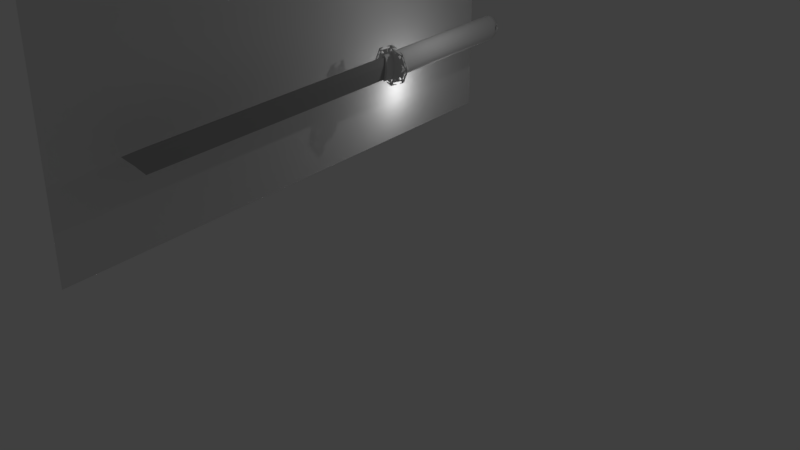 # Source: ninjato.blend  (saved by Blender 2.77.0; exported with 4.5.12 LTS)
import bpy
from mathutils import Matrix  # noqa: F401  (used for matrix-valued properties, if any)

bpy.ops.wm.read_factory_settings(use_empty=True)
scene = bpy.context.scene
scene.name = 'Scene'

# ---- collections
col_collection_1 = bpy.data.collections.new('Collection 1'); scene.collection.children.link(col_collection_1)

# ---- materials (node trees are filled in below, after node groups)
mat_material_001 = bpy.data.materials.new('Material.001')
mat_material_001.alpha_threshold = 0.0
mat_material_001.use_transparent_shadow = False
mat_material_001.roughness = 0.5
mat_material = bpy.data.materials.new('Material')
mat_material.alpha_threshold = 0.0
mat_material.use_transparent_shadow = False
mat_material.roughness = 0.5
mat_blade = bpy.data.materials.new('Blade')
mat_blade.alpha_threshold = 0.0
mat_blade.use_transparent_shadow = False
mat_blade.preview_render_type = 'SHADERBALL'
mat_blade.diffuse_color = (0.4109, 0.4109, 0.4109, 1.0)
mat_blade.specular_color = (0.2957, 0.2957, 0.2957)
mat_blade.roughness = 0.5
mat_blade.specular_intensity = 0.8099
mat_fastening = bpy.data.materials.new('Fastening')
mat_fastening.alpha_threshold = 0.0
mat_fastening.use_transparent_shadow = False
mat_fastening.roughness = 0.5
mat_plate_blade = bpy.data.materials.new('Plate_blade')
mat_plate_blade.alpha_threshold = 0.0
mat_plate_blade.use_transparent_shadow = False
mat_plate_blade.roughness = 0.5
mat_plate_handle = bpy.data.materials.new('Plate_handle')
mat_plate_handle.alpha_threshold = 0.0
mat_plate_handle.use_transparent_shadow = False
mat_plate_handle.roughness = 0.5
mat_plate_loop_handle = bpy.data.materials.new('Plate_loop_handle')
mat_plate_loop_handle.alpha_threshold = 0.0
mat_plate_loop_handle.use_transparent_shadow = False
mat_plate_loop_handle.roughness = 0.5
mat_plate_loop_blade = bpy.data.materials.new('Plate_loop_blade')
mat_plate_loop_blade.alpha_threshold = 0.0
mat_plate_loop_blade.use_transparent_shadow = False
mat_plate_loop_blade.roughness = 0.5
mat_handle = bpy.data.materials.new('Handle')
mat_handle.alpha_threshold = 0.0
mat_handle.use_transparent_shadow = False
mat_handle.roughness = 0.5
mat_end_hole_blade = bpy.data.materials.new('End_hole_blade')
mat_end_hole_blade.alpha_threshold = 0.0
mat_end_hole_blade.use_transparent_shadow = False
mat_end_hole_blade.roughness = 0.5
mat_end_hole_end = bpy.data.materials.new('End_hole_end')
mat_end_hole_end.alpha_threshold = 0.0
mat_end_hole_end.use_transparent_shadow = False
mat_end_hole_end.roughness = 0.5
mat_end_001 = bpy.data.materials.new('End.001')
mat_end_001.alpha_threshold = 0.0
mat_end_001.use_transparent_shadow = False
mat_end_001.roughness = 0.5
mat_plate_001 = bpy.data.materials.new('Plate.001')
mat_plate_001.alpha_threshold = 0.0
mat_plate_001.use_transparent_shadow = False
mat_plate_001.roughness = 0.5

# ---- material node trees

# ---- world
world_world = bpy.data.worlds.new('World'); scene.world = world_world
world_world.color = (0.05088, 0.05088, 0.05088)
world_world.use_sun_shadow = False
world_world.sun_shadow_jitter_overblur = 0.0
world_world.cycles.sampling_method = 'MANUAL'

# ---- lights
light_point_001 = bpy.data.lights.new('Point.001', 'POINT')
light_point_001.transmission_factor = 0.0
light_point_001.energy = 189.0
light_point_001.shadow_buffer_clip_start = 0.5
light_point_001.shadow_soft_size = 0.1
light_point_001.shadow_maximum_resolution = 0.006
light_point_001.use_absolute_resolution = True

# ---- meshes
me_plane = bpy.data.meshes.new('Plane')
me_plane.from_pydata([(0.965, 0.4628, -3.108e-06), (-0.9694, 0.4628, 2.718e-06), (0.965, -0.4739, -3.108e-06), (-0.9694, -0.4739, 2.718e-06)], [], [(0, 1, 3, 2)])
me_plane.materials.append(mat_material_001)
me_plane.use_remesh_preserve_volume = False
me_plane.use_remesh_preserve_attributes = False
me_plane.use_mirror_vertex_groups = False
me_plane.update()
me_cube_002 = bpy.data.meshes.new('Cube.002')
me_cube_002.from_pydata([(0.06287, 1.385, -15.95), (-7.975e-08, -1.438, -15.95), (-0.06287, 1.385, -15.95), (0.06024, 1.385, 16.03), (0.09332, 0.364, -15.95), (-0.09332, 0.364, -15.95), (-7.636e-08, -1.438, 16.03), (-0.06024, 1.385, 16.03), (0.08941, 0.364, 16.03), (-0.08941, 0.364, 16.03), (5.215e-08, 1.385, 18.41), (-7.451e-09, -0.0268, 17.15), (5.964e-08, 1.627, -17.09), (5.964e-08, 1.627, -15.95), (0.05346, 1.595, -17.09), (0.05346, 1.595, -15.95), (0.1049, 1.502, -17.09), (0.1049, 1.502, -15.95), (0.1522, 1.35, -17.09), (0.1522, 1.35, -15.95), (0.1938, 1.145, -17.09), (0.1938, 1.145, -15.95), (0.2279, 0.8961, -17.09), (0.2279, 0.8961, -15.95), (0.2532, 0.612, -17.09), (0.2532, 0.612, -15.95), (0.2688, 0.3036, -17.09), (0.2688, 0.3036, -15.95), (0.274, -0.01707, -17.09), (0.274, -0.01707, -15.95), (0.2688, -0.3377, -17.09), (0.2688, -0.3377, -15.95), (0.2532, -0.6461, -17.09), (0.2532, -0.6461, -15.95), (0.2279, -0.9303, -17.09), (0.2279, -0.9303, -15.95), (0.1938, -1.179, -17.09), (0.1938, -1.179, -15.95), (0.1522, -1.384, -17.09), (0.1522, -1.384, -15.95), (0.1049, -1.536, -17.09), (0.1049, -1.536, -15.95), (0.05346, -1.629, -17.09), (0.05346, -1.629, -15.95), (-2.966e-08, -1.661, -17.09), (-2.966e-08, -1.661, -15.95), (-0.05346, -1.629, -17.09), (-0.05346, -1.629, -15.95), (-0.1049, -1.536, -17.09), (-0.1049, -1.536, -15.95), (-0.1522, -1.384, -17.09), (-0.1522, -1.384, -15.95), (-0.1938, -1.179, -17.09), (-0.1938, -1.179, -15.95), (-0.2279, -0.9303, -17.09), (-0.2279, -0.9303, -15.95), (-0.2532, -0.6461, -17.09), (-0.2532, -0.6461, -15.95), (-0.2688, -0.3377, -17.09), (-0.2688, -0.3377, -15.95), (-0.274, -0.01707, -17.09), (-0.274, -0.01707, -15.95), (-0.2688, 0.3036, -17.09), (-0.2688, 0.3036, -15.95), (-0.2532, 0.612, -17.09), (-0.2532, 0.612, -15.95), (-0.2279, 0.8961, -17.09), (-0.2279, 0.8961, -15.95), (-0.1938, 1.145, -17.09), (-0.1938, 1.145, -15.95), (-0.1522, 1.35, -17.09), (-0.1522, 1.35, -15.95), (-0.1049, 1.502, -17.09), (-0.1049, 1.502, -15.95), (-0.05346, 1.595, -17.09), (-0.05346, 1.595, -15.95), (1.907e-06, 2.228, -17.09), (-0.874, 1.57, -17.09), (-1.236, -0.01706, -17.09), (-0.874, -1.604, -17.09), (2.623e-06, -2.262, -17.09), (0.874, -1.604, -17.09), (1.236, -0.01705, -17.09), (0.874, 1.57, -17.09), (7.153e-07, 2.15, -17.09), (-0.8437, 1.515, -17.09), (-1.193, -0.01706, -17.09), (-0.8437, -1.549, -17.09), (1.073e-06, -2.184, -17.09), (0.8437, -1.549, -17.09), (1.193, -0.01705, -17.09), (0.8437, 1.515, -17.09), (3.576e-07, 1.785, -17.09), (-0.7017, 1.257, -17.09), (-0.9924, -0.01706, -17.09), (-0.7017, -1.291, -17.09), (1.073e-06, -1.819, -17.09), (0.7017, -1.291, -17.09), (0.9924, -0.01705, -17.09), (0.7017, 1.257, -17.09), (3.576e-07, 1.71, -17.09), (-0.6725, 1.204, -17.09), (-0.9511, -0.01706, -17.09), (-0.6725, -1.238, -17.09), (1.073e-06, -1.744, -17.09), (0.6725, -1.238, -17.09), (0.9511, -0.01705, -17.09), (0.6725, 1.204, -17.09), (-0.3691, -1.906, -17.09), (-0.3691, 1.872, -17.09), (0.3691, 1.872, -17.09), (0.3691, -1.906, -17.09), (1.907e-06, 2.228, -17.32), (-0.874, 1.57, -17.32), (-1.236, -0.01706, -17.32), (-0.874, -1.604, -17.32), (2.623e-06, -2.262, -17.32), (0.874, -1.604, -17.32), (1.236, -0.01705, -17.32), (0.874, 1.57, -17.32), (7.153e-07, 2.15, -17.32), (-0.8437, 1.515, -17.32), (-1.193, -0.01706, -17.32), (-0.8437, -1.549, -17.32), (1.073e-06, -2.184, -17.32), (0.8437, -1.549, -17.32), (1.193, -0.01705, -17.32), (0.8437, 1.515, -17.32), (3.576e-07, 1.785, -17.32), (-0.7017, 1.257, -17.32), (-0.9924, -0.01706, -17.32), (-0.7017, -1.291, -17.32), (1.073e-06, -1.819, -17.32), (0.7017, -1.291, -17.32), (0.9924, -0.01705, -17.32), (0.7017, 1.257, -17.32), (3.576e-07, 1.71, -17.32), (-0.6725, 1.204, -17.32), (-0.9511, -0.01706, -17.32), (-0.6725, -1.238, -17.32), (1.073e-06, -1.744, -17.32), (0.6725, -1.238, -17.32), (0.9511, -0.01705, -17.32), (0.6725, 1.204, -17.32), (-0.3691, -1.906, -17.32), (-0.3691, 1.872, -17.32), (0.3691, 1.872, -17.32), (0.3691, -1.906, -17.32), (5.215e-08, 1.385, -15.95), (4.843e-08, 1.385, 16.03), (1.881e-06, 2.556, -17.09), (1.002, 1.802, -17.09), (1.417, -0.01705, -17.09), (1.002, -1.836, -17.09), (2.701e-06, -2.59, -17.09), (-1.002, -1.836, -17.09), (-1.417, -0.01706, -17.09), (-1.002, 1.802, -17.09), (1.881e-06, 2.556, -17.32), (1.002, 1.802, -17.32), (1.417, -0.01705, -17.32), (1.002, -1.836, -17.32), (2.701e-06, -2.59, -17.32), (-1.002, -1.836, -17.32), (-1.417, -0.01706, -17.32), (-1.002, 1.802, -17.32), (-0.9379, -1.72, -17.32), (0.9379, -1.72, -17.32), (-0.9379, 1.686, -17.32), (0.9379, 1.686, -17.32), (0.9379, 1.686, -17.09), (-0.9379, 1.686, -17.09), (0.9379, -1.72, -17.09), (-0.9379, -1.72, -17.09), (0.4293, 2.233, -17.09), (0.7155, 2.017, -17.09), (0.4293, -2.267, -17.09), (0.7155, -2.052, -17.09), (-0.7155, -2.052, -17.09), (-0.4293, -2.267, -17.09), (-0.4293, 2.233, -17.09), (-0.7155, 2.017, -17.09), (0.4293, 2.233, -17.32), (0.7155, 2.017, -17.32), (0.4293, -2.267, -17.32), (0.7155, -2.052, -17.32), (-0.7155, -2.052, -17.32), (-0.4293, -2.267, -17.32), (-0.4293, 2.233, -17.32), (-0.7155, 2.017, -17.32), (0.1093, 2.146, -17.09), (1.191, 0.1814, -17.09), (0.9193, 1.372, -17.09), (0.9193, -1.406, -17.09), (1.191, -0.2155, -17.09), (0.1093, -2.18, -17.09), (-0.1093, -2.18, -17.09), (-1.191, -0.2155, -17.09), (-0.9193, -1.406, -17.09), (-0.9193, 1.372, -17.09), (-1.191, 0.1814, -17.09), (-0.1093, 2.146, -17.09), (0.1093, 2.146, -17.32), (1.191, 0.1814, -17.32), (0.9193, 1.372, -17.32), (0.9193, -1.406, -17.32), (1.191, -0.2155, -17.32), (0.1093, -2.18, -17.32), (-0.1093, -2.18, -17.32), (-1.191, -0.2155, -17.32), (-0.9193, -1.406, -17.32), (-0.9193, 1.372, -17.32), (-1.191, 0.1814, -17.32), (-0.1093, 2.146, -17.32), (0.08586, 2.36, -17.32), (0.08586, 2.36, -17.09), (-0.08586, 2.36, -17.32), (-0.08586, 2.36, -17.09), (0.08586, -2.394, -17.09), (0.08586, -2.394, -17.32), (-0.08586, -2.394, -17.09), (-0.08586, -2.394, -17.32), (1.132, -0.8687, -17.32), (1.132, 0.8346, -17.32), (-1.132, -0.8687, -17.32), (-1.132, 0.8346, -17.32), (-1.132, 0.8346, -17.09), (-1.132, -0.8687, -17.09), (1.132, 0.8346, -17.09), (1.132, -0.8687, -17.09), (1.371, -0.01705, -17.32), (1.371, -0.01705, -17.09), (-1.371, -0.01706, -17.09), (-1.371, -0.01706, -17.32), (1.305, -0.3106, -17.32), (1.238, -0.6041, -17.32), (1.104, -1.191, -17.32), (1.037, -1.485, -17.32), (1.305, 0.2765, -17.32), (1.238, 0.57, -17.32), (1.104, 1.157, -17.32), (1.037, 1.451, -17.32), (1.037, -1.485, -17.09), (1.104, -1.191, -17.09), (1.238, -0.6041, -17.09), (1.305, -0.3106, -17.09), (1.037, 1.451, -17.09), (1.104, 1.157, -17.09), (1.238, 0.57, -17.09), (1.305, 0.2765, -17.09), (-1.305, 0.2765, -17.32), (-1.238, 0.57, -17.32), (-1.104, 1.157, -17.32), (-1.037, 1.451, -17.32), (-1.305, 0.2765, -17.09), (-1.238, 0.57, -17.09), (-1.104, 1.157, -17.09), (-1.037, 1.451, -17.09), (-1.305, -0.3106, -17.32), (-1.238, -0.6041, -17.32), (-1.104, -1.191, -17.32), (-1.037, -1.485, -17.32), (-1.305, -0.3106, -17.09), (-1.238, -0.6041, -17.09), (-1.104, -1.191, -17.09), (-1.037, -1.485, -17.09), (0.7206, 1.608, -17.32), (0.7206, -1.642, -17.32), (-0.06152, -2.138, -17.32), (-0.2461, -1.999, -17.32), (-0.8946, -1.326, -17.32), (-0.8946, 1.292, -17.32), (-0.06152, 2.104, -17.32), (-0.2461, 1.965, -17.32), (1.142, -0.2405, -17.32), (0.8946, -1.326, -17.32), (1.142, 0.2064, -17.32), (0.8946, 1.292, -17.32), (0.06152, 2.104, -17.32), (0.2461, 1.965, -17.32), (-0.7206, 1.608, -17.32), (-1.142, 0.2064, -17.32), (-1.142, -0.2405, -17.32), (-0.7206, -1.642, -17.32), (0.06152, -2.138, -17.32), (0.2461, -1.999, -17.32), (0.7206, 1.608, -17.09), (0.7206, -1.642, -17.09), (-0.06152, -2.138, -17.09), (-0.2461, -1.999, -17.09), (-0.8946, -1.326, -17.09), (-0.8946, 1.292, -17.09), (-0.06152, 2.104, -17.09), (-0.2461, 1.965, -17.09), (1.142, -0.2405, -17.09), (0.8946, -1.326, -17.09), (1.142, 0.2064, -17.09), (0.8946, 1.292, -17.09), (0.06152, 2.104, -17.09), (0.2461, 1.965, -17.09), (-0.7206, 1.608, -17.09), (-1.142, 0.2064, -17.09), (-1.142, -0.2405, -17.09), (-0.7206, -1.642, -17.09), (0.06152, -2.138, -17.09), (0.2461, -1.999, -17.09), (0.6015, 1.333, -17.32), (0.401, 1.484, -17.32), (0.3007, 1.559, -17.32), (0.1002, 1.71, -17.32), (0.6015, -1.367, -17.32), (0.401, -1.518, -17.32), (0.3007, -1.593, -17.32), (0.1002, -1.744, -17.32), (-0.1002, -1.744, -17.32), (-0.3007, -1.593, -17.32), (-0.401, -1.518, -17.32), (-0.6015, -1.367, -17.32), (-0.7433, -1.109, -17.32), (-0.8678, -0.5632, -17.32), (-0.7433, 1.075, -17.32), (-0.8678, 0.5291, -17.32), (-0.1002, 1.71, -17.32), (-0.3007, 1.559, -17.32), (-0.401, 1.484, -17.32), (-0.6015, 1.333, -17.32), (0.8678, -0.5632, -17.32), (0.7433, -1.109, -17.32), (0.8678, 0.5291, -17.32), (0.7433, 1.075, -17.32), (-0.8678, -0.5632, -17.09), (-0.7433, -1.109, -17.09), (0.8678, -0.5632, -17.09), (0.7433, -1.109, -17.09), (0.8678, 0.5291, -17.09), (0.7433, 1.075, -17.09), (0.6015, 1.333, -17.09), (0.401, 1.484, -17.09), (0.3007, 1.559, -17.09), (0.1002, 1.71, -17.09), (-0.1002, 1.71, -17.09), (-0.3007, 1.559, -17.09), (-0.401, 1.484, -17.09), (-0.6015, 1.333, -17.09), (-0.7433, 1.075, -17.09), (-0.8678, 0.5291, -17.09), (0.1002, -1.744, -17.09), (0.3007, -1.593, -17.09), (0.401, -1.518, -17.09), (0.6015, -1.367, -17.09), (-0.6015, -1.367, -17.09), (-0.401, -1.518, -17.09), (-0.3007, -1.593, -17.09), (-0.1002, -1.744, -17.09), (9.557e-07, 1.636, -34.66), (9.557e-07, 1.636, -17.32), (0.1189, 1.604, -34.66), (0.1189, 1.604, -17.32), (0.2332, 1.51, -34.66), (0.2332, 1.51, -17.32), (0.3385, 1.357, -34.66), (0.3385, 1.357, -17.32), (0.4309, 1.152, -34.66), (0.4309, 1.152, -17.32), (0.5066, 0.9011, -34.66), (0.5066, 0.9011, -17.32), (0.5629, 0.6154, -34.66), (0.5629, 0.6154, -17.32), (0.5976, 0.3054, -34.66), (0.5976, 0.3054, -17.32), (0.6093, -0.01706, -34.66), (0.6093, -0.01706, -17.32), (0.5976, -0.3395, -34.66), (0.5976, -0.3395, -17.32), (0.5629, -0.6495, -34.66), (0.5629, -0.6495, -17.32), (0.5066, -0.9352, -34.66), (0.5066, -0.9352, -17.32), (0.4309, -1.186, -34.66), (0.4309, -1.186, -17.32), (0.3385, -1.391, -34.66), (0.3385, -1.391, -17.32), (0.2332, -1.544, -34.66), (0.2332, -1.544, -17.32), (0.1189, -1.638, -34.66), (0.1189, -1.638, -17.32), (7.571e-07, -1.67, -34.66), (7.571e-07, -1.67, -17.32), (-0.1189, -1.638, -34.66), (-0.1189, -1.638, -17.32), (-0.2332, -1.544, -34.66), (-0.2332, -1.544, -17.32), (-0.3385, -1.391, -34.66), (-0.3385, -1.391, -17.32), (-0.4309, -1.186, -34.66), (-0.4309, -1.186, -17.32), (-0.5066, -0.9352, -34.66), (-0.5066, -0.9352, -17.32), (-0.5629, -0.6495, -34.66), (-0.5629, -0.6495, -17.32), (-0.5976, -0.3395, -34.66), (-0.5976, -0.3395, -17.32), (-0.6093, -0.01706, -34.66), (-0.6093, -0.01706, -17.32), (-0.5976, 0.3054, -34.66), (-0.5976, 0.3054, -17.32), (-0.5629, 0.6154, -34.66), (-0.5629, 0.6154, -17.32), (-0.5066, 0.9011, -34.66), (-0.5066, 0.9011, -17.32), (-0.4309, 1.152, -34.66), (-0.4309, 1.152, -17.32), (-0.3385, 1.357, -34.66), (-0.3385, 1.357, -17.32), (-0.2332, 1.51, -34.66), (-0.2332, 1.51, -17.32), (-0.1189, 1.604, -34.66), (-0.1189, 1.604, -17.32), (-0.1168, 1.606, -34.74), (-0.2291, 1.511, -34.79), (-0.3326, 1.359, -34.84), (-0.4233, 1.153, -34.88), (-0.4978, 0.9021, -34.92), (-0.5531, 0.6161, -34.95), (-0.5871, 0.3057, -34.96), (-0.5986, -0.01706, -34.97), (-0.5871, -0.3398, -34.96), (-0.5531, -0.6502, -34.95), (-0.4978, -0.9362, -34.92), (-0.4233, -1.187, -34.88), (-0.3326, -1.393, -34.84), (-0.2291, -1.546, -34.79), (-0.1168, -1.64, -34.74), (-0.11, 1.606, -34.79), (-0.2158, 1.511, -34.9), (-0.3133, 1.359, -34.99), (-0.3987, 1.153, -35.08), (-0.4689, 0.9021, -35.15), (-0.521, 0.6161, -35.2), (-0.493, 0.257, -35.27), (-0.493, -0.01706, -35.17), (-0.493, -0.2911, -35.27), (-0.521, -0.6502, -35.2), (-0.4689, -0.9362, -35.15), (-0.3987, -1.187, -35.08), (-0.3133, -1.393, -34.99), (-0.2158, -1.546, -34.9), (-0.11, -1.64, -34.79), (-0.09901, 1.606, -34.84), (-0.1942, 1.511, -34.99), (-0.282, 1.359, -35.13), (-0.3589, 1.153, -35.26), (-0.422, 0.9021, -35.36), (-0.4689, 0.6161, -35.44), (-0.493, 0.3095, -35.48), (-0.493, -0.1969, -35.21), (-0.493, -0.3436, -35.48), (-0.4689, -0.6502, -35.44), (-0.422, -0.9362, -35.36), (-0.3589, -1.187, -35.26), (-0.282, -1.393, -35.13), (-0.1942, -1.546, -34.99), (-0.09901, -1.64, -34.84), (-0.0842, 1.606, -34.88), (-0.1652, 1.511, -35.08), (-0.2398, 1.359, -35.26), (-0.3052, 1.153, -35.42), (-0.3589, 0.9021, -35.55), (-0.3987, 0.6161, -35.64), (-0.493, 0.2618, -35.67), (-0.493, -0.01706, -35.79), (-0.493, -0.2959, -35.67), (-0.3987, -0.6502, -35.64), (-0.3589, -0.9362, -35.55), (-0.3052, -1.187, -35.42), (-0.2398, -1.393, -35.26), (-0.1652, -1.546, -35.08), (-0.0842, -1.64, -34.88), (-0.06616, 1.606, -34.92), (-0.1298, 1.511, -35.15), (-0.1884, 1.359, -35.36), (-0.2398, 1.153, -35.55), (-0.282, 0.9021, -35.7), (-0.3133, 0.6161, -35.81), (-0.3326, 0.3057, -35.88), (-0.3391, -0.01706, -35.91), (-0.3326, -0.3398, -35.88), (-0.3133, -0.6502, -35.81), (-0.282, -0.9362, -35.7), (-0.2398, -1.187, -35.55), (-0.1884, -1.393, -35.36), (-0.1298, -1.546, -35.15), (-0.06616, -1.64, -34.92), (-0.04557, 1.606, -34.95), (-0.08939, 1.511, -35.2), (-0.1298, 1.359, -35.44), (-0.1652, 1.153, -35.64), (-0.1942, 0.9021, -35.81), (-0.2158, 0.6161, -35.94), (-0.2291, 0.3057, -36.02), (-0.2336, -0.01706, -36.04), (-0.2291, -0.3398, -36.02), (-0.2158, -0.6502, -35.94), (-0.1942, -0.9362, -35.81), (-0.1652, -1.187, -35.64), (-0.1298, -1.393, -35.44), (-0.08939, -1.546, -35.2), (-0.04557, -1.64, -34.95), (-0.02323, 1.606, -34.96), (-0.04557, 1.511, -35.23), (-0.06616, 1.359, -35.48), (-0.0842, 1.153, -35.7), (-0.09901, 0.9021, -35.88), (-0.11, 0.6161, -36.02), (-0.1168, 0.3057, -36.1), (-0.1191, -0.01706, -36.13), (-0.1168, -0.3398, -36.1), (-0.11, -0.6502, -36.02), (-0.09901, -0.9362, -35.88), (-0.0842, -1.187, -35.7), (-0.06616, -1.393, -35.48), (-0.04557, -1.546, -35.23), (-0.02323, -1.64, -34.96), (2.728e-07, 1.606, -34.97), (2.629e-07, 1.511, -35.24), (2.828e-07, 1.359, -35.5), (2.878e-07, 1.153, -35.72), (2.728e-07, 0.9021, -35.91), (3.128e-07, 0.6161, -36.04), (2.629e-07, 0.3057, -36.13), (2.529e-07, -0.01706, -36.15), (3.228e-07, -0.3398, -36.13), (3.028e-07, -0.6502, -36.04), (2.728e-07, -0.9362, -35.91), (2.878e-07, -1.187, -35.72), (2.828e-07, -1.393, -35.5), (2.778e-07, -1.546, -35.24), (2.753e-07, -1.64, -34.97), (0.02323, 1.606, -34.96), (0.04557, 1.511, -35.23), (0.06616, 1.359, -35.48), (0.0842, 1.153, -35.7), (0.09901, 0.9021, -35.88), (0.11, 0.6161, -36.02), (0.1168, 0.3057, -36.1), (0.1191, -0.01706, -36.13), (0.1168, -0.3398, -36.1), (0.11, -0.6502, -36.02), (0.09901, -0.9362, -35.88), (0.0842, -1.187, -35.7), (0.06616, -1.393, -35.48), (0.04557, -1.546, -35.23), (0.02323, -1.64, -34.96), (0.04557, 1.606, -34.95), (0.08939, 1.511, -35.2), (0.1298, 1.359, -35.44), (0.1652, 1.153, -35.64), (0.1942, 0.9021, -35.81), (0.2158, 0.6161, -35.94), (0.2291, 0.3057, -36.02), (0.2336, -0.01706, -36.04), (0.2291, -0.3398, -36.02), (0.2158, -0.6502, -35.94), (0.1942, -0.9362, -35.81), (0.1652, -1.187, -35.64), (0.1298, -1.393, -35.44), (0.08939, -1.546, -35.2), (0.04557, -1.64, -34.95), (0.06616, 1.606, -34.92), (0.1298, 1.511, -35.15), (0.1884, 1.359, -35.36), (0.2398, 1.153, -35.55), (0.282, 0.9021, -35.7), (0.3133, 0.6161, -35.81), (0.3326, 0.3057, -35.88), (0.3391, -0.01706, -35.91), (0.3326, -0.3398, -35.88), (0.3133, -0.6502, -35.81), (0.282, -0.9362, -35.7), (0.2398, -1.187, -35.55), (0.1884, -1.393, -35.36), (0.1298, -1.546, -35.15), (0.06616, -1.64, -34.92), (0.0842, 1.606, -34.88), (0.1652, 1.511, -35.08), (0.2398, 1.359, -35.26), (0.3052, 1.153, -35.42), (0.3589, 0.9021, -35.55), (0.3987, 0.6161, -35.64), (0.493, 0.2618, -35.67), (0.493, -0.01706, -35.79), (0.493, -0.2959, -35.67), (0.3987, -0.6502, -35.64), (0.3589, -0.9362, -35.55), (0.3052, -1.187, -35.42), (0.2398, -1.393, -35.26), (0.1652, -1.546, -35.08), (0.0842, -1.64, -34.88), (0.09901, 1.606, -34.84), (0.1942, 1.511, -34.99), (0.282, 1.359, -35.13), (0.3589, 1.153, -35.26), (0.422, 0.9021, -35.36), (0.4689, 0.6161, -35.44), (0.493, 0.3095, -35.48), (-0.493, 0.1627, -35.21), (0.493, -0.3436, -35.48), (0.4689, -0.6502, -35.44), (0.422, -0.9362, -35.36), (0.3589, -1.187, -35.26), (0.282, -1.393, -35.13), (0.1942, -1.546, -34.99), (0.09901, -1.64, -34.84), (0.11, 1.606, -34.79), (0.2158, 1.511, -34.9), (0.3133, 1.359, -34.99), (0.3987, 1.153, -35.08), (0.4689, 0.9021, -35.15), (0.521, 0.6161, -35.2), (0.493, 0.257, -35.27), (0.493, -0.01706, -35.17), (0.493, -0.2911, -35.27), (0.521, -0.6502, -35.2), (0.4689, -0.9362, -35.15), (0.3987, -1.187, -35.08), (0.3133, -1.393, -34.99), (0.2158, -1.546, -34.9), (0.11, -1.64, -34.79), (0.1168, 1.606, -34.74), (0.2291, 1.511, -34.79), (0.3326, 1.359, -34.84), (0.4233, 1.153, -34.88), (0.4978, 0.9021, -34.92), (0.5531, 0.6161, -34.95), (0.5871, 0.3057, -34.96), (0.5986, -0.01706, -34.97), (0.5871, -0.3398, -34.96), (0.5531, -0.6502, -34.95), (0.4978, -0.9362, -34.92), (0.4233, -1.187, -34.88), (0.3326, -1.393, -34.84), (0.2291, -1.546, -34.79), (0.1168, -1.64, -34.74), (-0.493, -0.3279, -35.36), (-0.493, 0.2938, -35.36), (-0.493, 0.1627, -35.74), (-0.493, -0.1969, -35.74), (-0.493, 0.2938, -35.59), (-0.493, -0.3279, -35.59), (0.493, 0.1628, -35.74), (0.493, -0.1969, -35.74), (0.493, 0.2938, -35.59), (0.493, -0.3279, -35.59), (0.493, 0.1628, -35.21), (0.493, -0.1969, -35.21), (0.493, -0.3279, -35.36), (0.493, 0.2938, -35.36), (0.7422, -0.9331, -17.09), (0.8118, -0.6278, -17.09), (0.8815, -0.3224, -17.09), (0.7422, 0.899, -17.09), (0.8118, 0.5936, -17.09), (0.8815, 0.2883, -17.09), (0.1681, 1.584, -17.09), (0.3363, 1.457, -17.09), (0.5044, 1.331, -17.09), (-0.5044, 1.331, -17.09), (-0.3363, 1.457, -17.09), (-0.1681, 1.584, -17.09), (-0.8815, 0.2883, -17.09), (-0.8118, 0.5936, -17.09), (-0.7422, 0.899, -17.09), (-0.8815, -0.3224, -17.09), (-0.8118, -0.6278, -17.09), (-0.7422, -0.9331, -17.09), (-0.5044, -1.365, -17.09), (-0.3363, -1.491, -17.09), (-0.1681, -1.618, -17.09), (0.1681, -1.618, -17.09), (0.3363, -1.491, -17.09), (0.5044, -1.365, -17.09), (0.7422, -0.9331, -17.32), (0.8118, -0.6278, -17.32), (0.8815, -0.3224, -17.32), (0.7422, 0.899, -17.32), (0.8118, 0.5936, -17.32), (0.8815, 0.2883, -17.32), (0.1681, 1.584, -17.32), (0.3363, 1.457, -17.32), (0.5044, 1.331, -17.32), (-0.5044, 1.331, -17.32), (-0.3363, 1.457, -17.32), (-0.1681, 1.584, -17.32), (-0.8815, 0.2883, -17.32), (-0.8118, 0.5936, -17.32), (-0.7422, 0.899, -17.32), (-0.8815, -0.3224, -17.32), (-0.8118, -0.6278, -17.32), (-0.7422, -0.9331, -17.32), (-0.5044, -1.365, -17.32), (-0.3363, -1.491, -17.32), (-0.1681, -1.618, -17.32), (0.1681, -1.618, -17.32), (0.3363, -1.491, -17.32), (0.5044, -1.365, -17.32)], [(9, 8), (143, 107), (105, 141), (104, 140), (103, 139), (137, 101), (136, 100), (106, 142), (102, 138)], [(8, 11, 6), (9, 11, 10, 7), (5, 1, 6, 9), (148, 2, 7, 149), (4, 0, 3, 8), (2, 5, 9, 7), (1, 4, 8, 6), (8, 3, 10, 11), (3, 149, 7, 10), (9, 6, 11), (12, 13, 15, 14), (14, 15, 17, 16), (16, 17, 19, 18), (18, 19, 21, 20), (20, 21, 23, 22), (22, 23, 25, 24), (24, 25, 27, 26), (26, 27, 29, 28), (28, 29, 31, 30), (30, 31, 33, 32), (32, 33, 35, 34), (34, 35, 37, 36), (36, 37, 39, 38), (38, 39, 41, 40), (40, 41, 43, 42), (42, 43, 45, 44), (44, 45, 47, 46), (46, 47, 49, 48), (48, 49, 51, 50), (50, 51, 53, 52), (52, 53, 55, 54), (54, 55, 57, 56), (56, 57, 59, 58), (58, 59, 61, 60), (60, 61, 63, 62), (62, 63, 65, 64), (64, 65, 67, 66), (66, 67, 69, 68), (68, 69, 71, 70), (70, 71, 73, 72), (72, 73, 75, 74), (74, 75, 13, 12), (5, 2, 148, 13, 75, 73, 71, 69, 67, 65, 63, 61, 59, 57, 55, 53, 51, 49, 47, 45, 1), (118, 206, 205, 117, 125, 275, 274, 126), (119, 204, 203, 118, 126, 276, 277, 127), (119, 127, 266, 146, 279, 278, 120, 112, 202), (113, 213, 112, 120, 272, 273, 145, 280, 121), (114, 212, 211, 113, 121, 271, 281, 122), (115, 210, 209, 114, 122, 282, 270, 123), (116, 208, 115, 123, 283, 144, 269, 268, 124), (117, 207, 116, 124, 284, 285, 147, 267, 125), (142, 134, 326, 327, 133, 141, 681, 682, 683), (141, 133, 310, 311, 312, 313, 132, 140, 702, 703, 704), (140, 132, 314, 315, 316, 317, 131, 139, 699, 700, 701), (282, 319, 318, 270), (130, 321, 320, 129, 137, 695, 694, 693, 138), (129, 325, 324, 323, 322, 128, 136, 692, 691, 690, 137), (322, 272, 292, 340), (300, 343, 342, 109), (80, 88, 288, 289, 108, 303, 87, 79, 196), (81, 89, 287, 111, 305, 304, 88, 80, 195), (82, 90, 294, 295, 89, 81, 193, 194), (83, 91, 297, 296, 90, 82, 191, 192), (76, 84, 298, 299, 110, 286, 91, 83, 190), (77, 85, 300, 109, 293, 292, 84, 76, 201), (78, 86, 301, 291, 85, 77, 199, 200), (78, 197, 198, 79, 87, 290, 302, 86), (103, 674, 673, 672, 102, 94, 330, 331, 95), (101, 93, 344, 345, 94, 102, 669, 670, 671), (100, 92, 340, 341, 342, 343, 93, 101, 666, 667, 668), (107, 99, 336, 337, 338, 339, 92, 100, 663, 664, 665), (106, 659, 658, 657, 105, 97, 333, 332, 98), (105, 680, 679, 678, 104, 96, 346, 347, 348, 349, 97), (104, 677, 676, 675, 103, 95, 350, 351, 352, 353, 96), (128, 309, 308, 307, 306, 135, 143, 689, 688, 687, 136), (4, 1, 45, 43, 41, 39, 37, 35, 33, 31, 29, 27, 25, 23, 21, 19, 17, 15, 13, 148, 0), (0, 148, 149, 3), (176, 184, 219, 218), (154, 179, 187, 162), (156, 164, 163, 155), (150, 174, 182, 158), (157, 181, 189, 165), (155, 163, 186, 178), (154, 162, 184, 176), (153, 161, 160, 152), (153, 177, 185, 161), (152, 160, 159, 151), (151, 159, 183, 175), (174, 215, 214, 182), (180, 188, 216, 217), (157, 165, 164, 156), (215, 190, 202, 214), (201, 217, 216, 213), (150, 180, 217, 201, 76, 190, 215, 174), (158, 182, 214, 202, 112, 213, 216, 188), (179, 220, 221, 187), (195, 218, 219, 207), (220, 196, 208, 221), (80, 196, 220, 179, 154, 176, 218, 195), (116, 207, 219, 184, 162, 187, 221, 208), (157, 171, 168, 165), (155, 163, 166, 173), (228, 247, 240, 223), (248, 228, 223, 239), (169, 170, 151, 159), (276, 126, 90, 296), (81, 195, 207, 117), (161, 153, 172, 167), (226, 255, 251, 225), (256, 226, 225, 252), (249, 231, 152, 151, 170, 246, 247, 228, 248), (160, 230, 238, 239, 223, 240, 241, 169, 159), (229, 244, 235, 222), (243, 229, 222, 236), (263, 227, 224, 259), (227, 264, 260, 224), (164, 233, 258, 259, 224, 260, 261, 166, 163), (166, 261, 260, 264, 265, 173), (258, 233, 232, 262, 263, 259), (250, 251, 255, 254, 232, 233), (171, 257, 256, 252, 253, 168), (254, 200, 212, 250), (262, 197, 209, 258), (200, 254, 232, 78), (197, 78, 232, 262), (199, 257, 253, 211), (171, 77, 113, 168), (171, 257, 199, 77), (113, 211, 253, 168), (250, 212, 114, 233), (233, 114, 209, 258), (262, 232, 156, 155, 173, 265, 264, 227, 263), (265, 198, 210, 261), (166, 115, 79, 173), (261, 210, 115, 166), (198, 265, 173, 79), (181, 171, 168, 189), (165, 189, 168), (181, 157, 171), (173, 178, 186, 166), (173, 155, 178), (163, 166, 186), (212, 200, 199, 211), (113, 77, 201, 213), (119, 202, 190, 83), (246, 192, 204, 241), (119, 169, 241, 204), (169, 119, 83, 170), (192, 246, 170, 83), (249, 191, 203, 238), (245, 234, 206, 194), (194, 245, 231, 82), (118, 230, 234, 206), (230, 118, 203, 238), (82, 231, 249, 191), (239, 238, 249, 248), (240, 247, 246, 241), (191, 192, 204, 203), (194, 206, 205, 193), (242, 193, 205, 237), (167, 172, 81, 117), (81, 172, 242, 193), (167, 117, 205, 237), (177, 172, 167, 185), (167, 161, 185), (177, 153, 172), (236, 237, 242, 243), (234, 245, 244, 235), (170, 175, 183, 169), (183, 159, 169), (170, 151, 175), (308, 279, 299, 338), (298, 339, 338, 299), (292, 293, 341, 340), (128, 92, 339, 309), (92, 128, 322, 340), (272, 322, 323, 273), (134, 98, 332, 326), (126, 274, 294, 90), (323, 341, 293, 273), (278, 279, 308, 309), (278, 309, 339, 298), (135, 329, 328, 134, 142, 686, 685, 684, 143), (324, 342, 341, 323), (321, 281, 271, 320), (121, 85, 291, 271), (121, 280, 300, 85), (281, 321, 345, 301), (319, 282, 302, 330), (130, 138, 696, 697, 698, 139, 131, 318, 319), (198, 197, 209, 210), (290, 331, 330, 302), (270, 318, 331, 290), (330, 94, 130, 319), (94, 345, 321, 130), (122, 86, 302, 282), (122, 281, 301, 86), (280, 325, 343, 300), (145, 109, 342, 324), (145, 324, 325, 280), (129, 93, 343, 325), (129, 320, 344, 93), (266, 306, 336, 286), (337, 307, 146, 110), (146, 266, 306, 307), (286, 110, 337, 336), (308, 338, 337, 307), (345, 344, 291, 301), (271, 291, 344, 320), (95, 331, 318, 131), (283, 317, 350, 303), (351, 316, 144, 108), (144, 283, 317, 316), (303, 108, 351, 350), (268, 269, 315, 314), (288, 353, 352, 289), (315, 269, 289, 352), (314, 353, 288, 268), (96, 353, 314, 132), (268, 288, 88, 124), (108, 289, 269, 144), (315, 352, 351, 316), (123, 87, 303, 283), (123, 270, 290, 87), (317, 350, 95, 131), (313, 284, 304, 346), (284, 124, 88, 304), (313, 346, 96, 132), (285, 312, 347, 305), (284, 313, 312, 285), (304, 305, 347, 346), (311, 348, 111, 147), (267, 310, 349, 287), (147, 311, 310, 267), (287, 349, 348, 111), (125, 267, 287, 89), (111, 147, 285, 305), (311, 348, 347, 312), (97, 349, 310, 133), (327, 275, 295, 333), (125, 89, 295, 275), (274, 326, 332, 294), (275, 327, 326, 274), (333, 295, 294, 332), (133, 327, 333, 97), (277, 329, 335, 297), (127, 277, 297, 91), (127, 91, 286, 266), (99, 135, 306, 336), (99, 335, 329, 135), (110, 299, 279, 146), (278, 298, 84, 120), (272, 120, 84, 292), (109, 145, 273, 293), (328, 276, 296, 334), (277, 276, 328, 329), (297, 335, 334, 296), (99, 107, 660, 661, 662, 106, 98, 334, 335), (150, 158, 188, 180), (196, 79, 115, 208), (232, 254, 255, 226, 256, 257, 171, 157, 156), (165, 168, 253, 252, 225, 251, 250, 233, 164), (354, 355, 357, 356), (356, 357, 359, 358), (358, 359, 361, 360), (360, 361, 363, 362), (362, 363, 365, 364), (364, 365, 367, 366), (366, 367, 369, 368), (368, 369, 371, 370), (370, 371, 373, 372), (372, 373, 375, 374), (374, 375, 377, 376), (376, 377, 379, 378), (378, 379, 381, 380), (380, 381, 383, 382), (382, 383, 385, 384), (384, 385, 387, 386), (386, 387, 389, 388), (388, 389, 391, 390), (390, 391, 393, 392), (392, 393, 395, 394), (394, 395, 397, 396), (396, 397, 399, 398), (398, 399, 401, 400), (400, 401, 403, 402), (402, 403, 405, 404), (404, 405, 407, 406), (406, 407, 409, 408), (408, 409, 411, 410), (410, 411, 413, 412), (412, 413, 415, 414), (414, 415, 417, 416), (416, 417, 355, 354), (231, 245, 244, 229, 243, 242, 172, 153, 152), (161, 167, 237, 236, 222, 235, 234, 230, 160), (134, 328, 334, 98), (390, 392, 430, 431), (404, 406, 423, 424), (388, 390, 431, 432), (402, 404, 424, 425), (416, 354, 418), (386, 388, 432), (400, 402, 425, 426), (414, 416, 418, 419), (398, 400, 426, 427), (412, 414, 419, 420), (396, 398, 427, 428), (410, 412, 420, 421), (394, 396, 428, 429), (408, 410, 421, 422), (392, 394, 429, 430), (406, 408, 422, 423), (430, 429, 444, 445), (423, 422, 437, 438), (431, 430, 445, 446), (424, 423, 438, 439), (432, 431, 446, 447), (425, 424, 439, 605, 440), (418, 354, 433), (386, 432, 447), (426, 425, 440, 455, 441), (419, 418, 433, 434), (427, 426, 441, 442), (420, 419, 434, 435), (428, 427, 442, 443), (421, 420, 435, 436), (429, 428, 443, 444), (422, 421, 436, 437), (434, 433, 448, 449), (442, 441, 643, 456, 457), (435, 434, 449, 450), (443, 442, 457, 458), (436, 435, 450, 451), (444, 443, 458, 459), (437, 436, 451, 452), (445, 444, 459, 460), (438, 437, 452, 453), (446, 445, 460, 461), (439, 438, 453, 454, 644), (447, 446, 461, 462), (433, 354, 448), (386, 447, 462), (453, 452, 467, 468), (461, 460, 475, 476), (454, 453, 468, 469, 647), (462, 461, 476, 477), (448, 354, 463), (386, 462, 477), (449, 448, 463, 464), (457, 456, 648, 471, 472), (450, 449, 464, 465), (458, 457, 472, 473), (451, 450, 465, 466), (459, 458, 473, 474), (452, 451, 466, 467), (460, 459, 474, 475), (472, 471, 486, 487), (465, 464, 479, 480), (473, 472, 487, 488), (466, 465, 480, 481), (474, 473, 488, 489), (467, 466, 481, 482), (475, 474, 489, 490), (468, 467, 482, 483), (476, 475, 490, 491), (469, 468, 483, 484), (477, 476, 491, 492), (470, 645, 469, 484, 485), (463, 354, 478), (386, 477, 492), (471, 646, 470, 485, 486), (464, 463, 478, 479), (491, 490, 505, 506), (484, 483, 498, 499), (492, 491, 506, 507), (485, 484, 499, 500), (478, 354, 493), (386, 492, 507), (486, 485, 500, 501), (479, 478, 493, 494), (487, 486, 501, 502), (480, 479, 494, 495), (488, 487, 502, 503), (481, 480, 495, 496), (489, 488, 503, 504), (482, 481, 496, 497), (490, 489, 504, 505), (483, 482, 497, 498), (503, 502, 517, 518), (496, 495, 510, 511), (504, 503, 518, 519), (497, 496, 511, 512), (505, 504, 519, 520), (498, 497, 512, 513), (506, 505, 520, 521), (499, 498, 513, 514), (507, 506, 521, 522), (500, 499, 514, 515), (493, 354, 508), (386, 507, 522), (501, 500, 515, 516), (494, 493, 508, 509), (502, 501, 516, 517), (495, 494, 509, 510), (522, 521, 536, 537), (515, 514, 529, 530), (508, 354, 523), (386, 522, 537), (516, 515, 530, 531), (509, 508, 523, 524), (517, 516, 531, 532), (510, 509, 524, 525), (518, 517, 532, 533), (511, 510, 525, 526), (519, 518, 533, 534), (512, 511, 526, 527), (520, 519, 534, 535), (513, 512, 527, 528), (521, 520, 535, 536), (514, 513, 528, 529), (526, 525, 540, 541), (534, 533, 548, 549), (527, 526, 541, 542), (535, 534, 549, 550), (528, 527, 542, 543), (536, 535, 550, 551), (529, 528, 543, 544), (537, 536, 551, 552), (530, 529, 544, 545), (523, 354, 538), (386, 537, 552), (531, 530, 545, 546), (524, 523, 538, 539), (532, 531, 546, 547), (525, 524, 539, 540), (533, 532, 547, 548), (545, 544, 559, 560), (538, 354, 553), (386, 552, 567), (546, 545, 560, 561), (539, 538, 553, 554), (547, 546, 561, 562), (540, 539, 554, 555), (548, 547, 562, 563), (541, 540, 555, 556), (549, 548, 563, 564), (542, 541, 556, 557), (550, 549, 564, 565), (543, 542, 557, 558), (551, 550, 565, 566), (544, 543, 558, 559), (552, 551, 566, 567), (564, 563, 578, 579), (557, 556, 571, 572), (565, 564, 579, 580), (558, 557, 572, 573), (566, 565, 580, 581), (559, 558, 573, 574), (567, 566, 581, 582), (560, 559, 574, 575), (553, 354, 568), (386, 567, 582), (561, 560, 575, 576), (554, 553, 568, 569), (562, 561, 576, 577), (555, 554, 569, 570), (563, 562, 577, 578), (556, 555, 570, 571), (568, 354, 583), (386, 582, 597), (576, 575, 590, 650, 591), (569, 568, 583, 584), (577, 576, 591, 592), (570, 569, 584, 585), (578, 577, 592, 593), (571, 570, 585, 586), (579, 578, 593, 594), (572, 571, 586, 587), (580, 579, 594, 595), (573, 572, 587, 588), (581, 580, 595, 596), (574, 573, 588, 589), (582, 581, 596, 597), (575, 574, 589, 649, 590), (587, 586, 601, 602), (595, 594, 609, 610), (588, 587, 602, 603), (596, 595, 610, 611), (589, 588, 603, 604, 651), (597, 596, 611, 612), (583, 354, 598), (386, 597, 612), (584, 583, 598, 599), (592, 591, 652, 606, 607), (585, 584, 599, 600), (593, 592, 607, 608), (586, 585, 600, 601), (594, 593, 608, 609), (599, 598, 613, 614), (607, 606, 655, 621, 622), (600, 599, 614, 615), (608, 607, 622, 623), (601, 600, 615, 616), (609, 608, 623, 624), (602, 601, 616, 617), (610, 609, 624, 625), (603, 602, 617, 618), (611, 610, 625, 626), (604, 603, 618, 619, 656), (612, 611, 626, 627), (598, 354, 613), (386, 612, 627), (625, 624, 639, 640), (618, 617, 632, 633), (626, 625, 640, 641), (619, 618, 633, 634), (627, 626, 641, 642), (620, 653, 619, 634, 635), (613, 354, 628), (386, 627, 642), (621, 654, 620, 635, 636), (614, 613, 628, 629), (622, 621, 636, 637), (615, 614, 629, 630), (623, 622, 637, 638), (616, 615, 630, 631), (624, 623, 638, 639), (617, 616, 631, 632), (637, 636, 372, 374), (630, 629, 358, 360), (638, 637, 374, 376), (631, 630, 360, 362), (639, 638, 376, 378), (632, 631, 362, 364), (640, 639, 378, 380), (633, 632, 364, 366), (641, 640, 380, 382), (634, 633, 366, 368), (642, 641, 382, 384), (635, 634, 368, 370), (628, 354, 356), (386, 642, 384), (636, 635, 370, 372), (629, 628, 356, 358), (440, 620, 654, 455), (455, 654, 621, 441), (441, 621, 655, 643), (643, 655, 606, 456), (456, 606, 652, 648), (648, 652, 591, 471), (471, 591, 650, 646), (646, 650, 590, 470), (470, 590, 649, 645), (645, 649, 589, 469), (469, 589, 651, 647), (647, 651, 604, 454), (454, 604, 656, 644), (644, 656, 619, 439), (439, 619, 653, 605), (605, 653, 620, 440), (668, 74, 12, 100), (667, 72, 74, 668), (666, 70, 72, 667), (101, 68, 70, 666), (671, 66, 68, 101), (670, 64, 66, 671), (669, 62, 64, 670), (102, 60, 62, 669), (672, 58, 60, 102), (673, 56, 58, 672), (674, 54, 56, 673), (103, 52, 54, 674), (675, 50, 52, 103), (676, 48, 50, 675), (677, 46, 48, 676), (104, 44, 46, 677), (678, 42, 44, 104), (679, 40, 42, 678), (680, 38, 40, 679), (105, 36, 38, 680), (657, 34, 36, 105), (658, 32, 34, 657), (659, 30, 32, 658), (106, 28, 30, 659), (662, 26, 28, 106), (661, 24, 26, 662), (660, 22, 24, 661), (107, 20, 22, 660), (665, 18, 20, 107), (664, 16, 18, 665), (663, 14, 16, 664), (100, 12, 14, 663), (687, 357, 355, 136), (417, 692, 136, 355), (683, 373, 371, 142), (369, 686, 142, 371), (686, 369, 367, 685), (685, 367, 365, 684), (684, 365, 363, 143), (361, 689, 143, 363), (682, 375, 373, 683), (681, 377, 375, 682), (141, 379, 377, 681), (704, 381, 379, 141), (703, 383, 381, 704), (702, 385, 383, 703), (140, 387, 385, 702), (701, 389, 387, 140), (700, 391, 389, 701), (699, 393, 391, 700), (139, 395, 393, 699), (698, 397, 395, 139), (697, 399, 397, 698), (696, 401, 399, 697), (138, 403, 401, 696), (693, 405, 403, 138), (694, 407, 405, 693), (695, 409, 407, 694), (409, 695, 137, 411), (690, 413, 411, 137), (691, 415, 413, 690), (692, 417, 415, 691), (689, 361, 359, 688), (688, 359, 357, 687)])
me_cube_002.polygons.foreach_set('material_index', [1, 1, 1, 1, 1, 1, 1, 1, 1, 1, 2, 2, 2, 2, 2, 2, 2, 2, 2, 2, 2, 2, 2, 2, 2, 2, 2, 2, 2, 2, 2, 2, 2, 2, 2, 2, 2, 2, 2, 2, 2, 2, 2, 11, 11, 11, 11, 11, 11, 11, 11, 5, 5, 5, 11, 5, 5, 11, 11, 11, 11, 11, 11, 11, 11, 11, 11, 6, 6, 6, 6, 6, 6, 6, 5, 2, 1, 11, 11, 11, 11, 11, 11, 11, 11, 11, 11, 11, 11, 11, 11, 11, 11, 11, 11, 11, 11, 11, 11, 11, 11, 11, 11, 11, 11, 11, 11, 11, 11, 11, 11, 11, 11, 11, 11, 11, 11, 11, 11, 11, 11, 11, 11, 11, 11, 11, 11, 11, 11, 11, 11, 11, 11, 11, 11, 11, 11, 11, 11, 11, 11, 11, 11, 11, 11, 11, 11, 11, 11, 11, 11, 11, 11, 11, 11, 11, 11, 11, 11, 11, 11, 11, 11, 11, 11, 11, 11, 11, 11, 11, 11, 11, 11, 11, 11, 11, 11, 11, 11, 11, 11, 11, 5, 11, 11, 11, 11, 11, 11, 5, 11, 11, 11, 11, 11, 11, 11, 11, 11, 11, 11, 11, 11, 11, 11, 11, 11, 11, 11, 11, 11, 11, 11, 11, 11, 11, 11, 11, 11, 11, 11, 11, 11, 11, 11, 11, 11, 11, 11, 11, 11, 11, 11, 11, 11, 11, 11, 11, 11, 11, 11, 11, 11, 11, 11, 11, 11, 11, 11, 11, 11, 11, 11, 11, 11, 11, 11, 6, 11, 11, 11, 11, 7, 7, 7, 7, 7, 7, 7, 7, 7, 7, 7, 7, 7, 7, 7, 7, 7, 7, 7, 7, 7, 7, 7, 7, 7, 7, 7, 7, 7, 7, 7, 7, 11, 11, 11, 10, 10, 10, 10, 10, 10, 10, 10, 10, 10, 10, 10, 10, 10, 10, 10, 10, 10, 10, 10, 10, 10, 10, 10, 10, 10, 10, 10, 10, 10, 10, 10, 10, 10, 10, 10, 10, 10, 10, 10, 10, 10, 10, 10, 10, 10, 10, 10, 10, 10, 10, 10, 10, 10, 10, 10, 10, 10, 10, 10, 10, 10, 10, 10, 10, 10, 10, 10, 10, 10, 10, 10, 10, 10, 10, 10, 10, 10, 10, 10, 10, 10, 10, 10, 10, 10, 10, 10, 10, 10, 10, 10, 10, 10, 10, 10, 10, 10, 10, 10, 10, 10, 10, 10, 10, 10, 10, 10, 10, 10, 10, 10, 10, 10, 10, 10, 10, 10, 10, 10, 10, 10, 10, 10, 10, 10, 10, 10, 10, 10, 10, 10, 10, 10, 10, 10, 10, 10, 10, 10, 10, 10, 10, 10, 10, 10, 10, 10, 10, 10, 10, 10, 10, 10, 10, 10, 10, 10, 10, 10, 10, 10, 10, 10, 10, 10, 10, 10, 10, 10, 10, 10, 10, 10, 10, 10, 10, 10, 10, 10, 10, 10, 10, 10, 10, 10, 10, 10, 10, 10, 10, 10, 10, 10, 10, 10, 10, 10, 10, 10, 10, 10, 10, 10, 10, 10, 10, 10, 10, 10, 10, 10, 10, 10, 10, 10, 10, 10, 10, 10, 10, 10, 10, 10, 10, 10, 10, 10, 10, 10, 10, 10, 10, 10, 10, 10, 10, 10, 10, 10, 10, 10, 10, 10, 10, 10, 10, 10, 8, 8, 8, 8, 9, 9, 9, 9, 9, 9, 9, 9, 8, 8, 8, 8, 3, 3, 3, 3, 3, 3, 3, 3, 3, 3, 3, 3, 3, 3, 3, 3, 3, 3, 3, 3, 3, 3, 3, 3, 3, 3, 3, 3, 3, 3, 3, 3, 4, 4, 4, 4, 4, 4, 4, 4, 4, 4, 4, 4, 4, 4, 4, 4, 4, 4, 4, 4, 4, 4, 4, 4, 4, 4, 4, 4, 4, 4, 4, 4])
_uv = me_cube_002.uv_layers.new(name='UVMap')
_uv.uv.foreach_set('vector', [0.0, 0.0, 1.0, 0.0, 1.0, 1.0, 0.0, 0.0, 1.0, 0.0, 1.0, 1.0, 0.0, 1.0, 0.0, 0.0, 1.0, 0.0, 1.0, 1.0, 0.0, 1.0, 0.0, 0.0, 1.0, 0.0, 1.0, 1.0, 0.0, 1.0, 0.0, 0.0, 1.0, 0.0, 1.0, 1.0, 0.0, 1.0, 0.0, 0.0, 1.0, 0.0, 1.0, 1.0, 0.0, 1.0, 0.0, 0.0, 1.0, 0.0, 1.0, 1.0, 0.0, 1.0, 0.0, 0.0, 1.0, 0.0, 1.0, 1.0, 0.0, 1.0, 0.0, 0.0, 1.0, 0.0, 1.0, 1.0, 0.0, 1.0, 0.0, 0.0, 1.0, 0.0, 1.0, 1.0, 0.8221, 0.2431, 0.8221, 0.3177, 0.818, 0.3177, 0.818, 0.2431, 0.818, 0.2431, 0.818, 0.3177, 0.811, 0.3177, 0.811, 0.2431, 0.811, 0.2431, 0.811, 0.3177, 0.8005, 0.3177, 0.8005, 0.2431, 0.8005, 0.2431, 0.8005, 0.3177, 0.7868, 0.3177, 0.7868, 0.2431, 0.7868, 0.2431, 0.7868, 0.3177, 0.7702, 0.3177, 0.7702, 0.2431, 0.7702, 0.2431, 0.7702, 0.3177, 0.7514, 0.3177, 0.7514, 0.2431, 0.7514, 0.2431, 0.7514, 0.3177, 0.731, 0.3177, 0.731, 0.2431, 0.731, 0.2431, 0.731, 0.3177, 0.7098, 0.3177, 0.7098, 0.2431, 0.7098, 0.2431, 0.7098, 0.3177, 0.6887, 0.3177, 0.6887, 0.2431, 0.6887, 0.2431, 0.6887, 0.3177, 0.6683, 0.3177, 0.6683, 0.2431, 0.6683, 0.2431, 0.6683, 0.3177, 0.6495, 0.3177, 0.6495, 0.2431, 0.6495, 0.2431, 0.6495, 0.3177, 0.6329, 0.3177, 0.6329, 0.2431, 0.6329, 0.2431, 0.6329, 0.3177, 0.6192, 0.3177, 0.6192, 0.2431, 0.6192, 0.2431, 0.6192, 0.3177, 0.6087, 0.3177, 0.6087, 0.2431, 0.6087, 0.2431, 0.6087, 0.3177, 0.6017, 0.3177, 0.6017, 0.2431, 0.6017, 0.2431, 0.6017, 0.3177, 0.5976, 0.3177, 0.5976, 0.2431, 0.5969, 0.3996, 0.5969, 0.3251, 0.601, 0.3251, 0.601, 0.3996, 0.601, 0.3996, 0.601, 0.3251, 0.6081, 0.3251, 0.6081, 0.3996, 0.6081, 0.3996, 0.6081, 0.3251, 0.6186, 0.3251, 0.6186, 0.3996, 0.6186, 0.3996, 0.6186, 0.3251, 0.6323, 0.3251, 0.6323, 0.3996, 0.6323, 0.3996, 0.6323, 0.3251, 0.6489, 0.3251, 0.6489, 0.3996, 0.6489, 0.3996, 0.6489, 0.3251, 0.6677, 0.3251, 0.6677, 0.3996, 0.6677, 0.3996, 0.6677, 0.3251, 0.6881, 0.3251, 0.6881, 0.3996, 0.6881, 0.3996, 0.6881, 0.3251, 0.7092, 0.3251, 0.7092, 0.3996, 0.7092, 0.3996, 0.7092, 0.3251, 0.7304, 0.3251, 0.7304, 0.3996, 0.7304, 0.3996, 0.7304, 0.3251, 0.7507, 0.3251, 0.7507, 0.3996, 0.7507, 0.3996, 0.7507, 0.3251, 0.7696, 0.3251, 0.7696, 0.3996, 0.7696, 0.3996, 0.7696, 0.3251, 0.7861, 0.3251, 0.7861, 0.3996, 0.7861, 0.3996, 0.7861, 0.3251, 0.7999, 0.3251, 0.7999, 0.3996, 0.7999, 0.3996, 0.7999, 0.3251, 0.8104, 0.3251, 0.8104, 0.3996, 0.8104, 0.3996, 0.8104, 0.3251, 0.8174, 0.3251, 0.8174, 0.3996, 0.8174, 0.3996, 0.8174, 0.3251, 0.8215, 0.3251, 0.8215, 0.3996, 0.7389, 0.9567, 0.8063, 0.9558, 0.8064, 0.9516, 0.8224, 0.9519, 0.8203, 0.9554, 0.814, 0.9587, 0.8039, 0.9616, 0.7903, 0.9642, 0.7739, 0.9661, 0.7551, 0.9675, 0.7347, 0.9682, 0.7136, 0.9682, 0.6925, 0.9675, 0.6722, 0.9661, 0.6535, 0.9642, 0.6371, 0.9617, 0.6236, 0.9587, 0.6137, 0.9554, 0.6076, 0.9519, 0.6056, 0.9484, 0.6202, 0.9486, 0.5, 1.0, 0.8536, 0.8536, 1.0, 0.5, 0.8536, 0.1464, 0.5, 0.0, 0.1464, 0.1464, 0.0, 0.5, 0.1464, 0.8536, 0.5, 1.0, 0.8536, 0.8536, 1.0, 0.5, 0.8536, 0.1464, 0.5, 0.0, 0.1464, 0.1464, 0.0, 0.5, 0.1464, 0.8536, 0.5, 1.0, 0.8214, 0.883, 0.9924, 0.5868, 0.933, 0.25, 0.671, 0.03015, 0.329, 0.03015, 0.06699, 0.25, 0.007596, 0.5868, 0.1786, 0.883, 0.5, 1.0, 0.8214, 0.883, 0.9924, 0.5868, 0.933, 0.25, 0.671, 0.03015, 0.329, 0.03015, 0.06699, 0.25, 0.007596, 0.5868, 0.1786, 0.883, 0.5, 1.0, 0.8536, 0.8536, 1.0, 0.5, 0.8536, 0.1464, 0.5, 0.0, 0.1464, 0.1464, 0.0, 0.5, 0.1464, 0.8536, 0.5, 1.0, 0.8536, 0.8536, 1.0, 0.5, 0.8536, 0.1464, 0.5, 0.0, 0.1464, 0.1464, 0.0, 0.5, 0.1464, 0.8536, 0.5, 1.0, 0.8214, 0.883, 0.9924, 0.5868, 0.933, 0.25, 0.671, 0.03015, 0.329, 0.03015, 0.06699, 0.25, 0.007596, 0.5868, 0.1786, 0.883, 0.5, 1.0, 0.8214, 0.883, 0.9924, 0.5868, 0.933, 0.25, 0.671, 0.03015, 0.329, 0.03015, 0.06699, 0.25, 0.007596, 0.5868, 0.1786, 0.883, 0.7238, 0.5543, 0.7238, 0.557, 0.6878, 0.5488, 0.6517, 0.5406, 0.6397, 0.5378, 0.6432, 0.5359, 0.6634, 0.5405, 0.6835, 0.5451, 0.7036, 0.5497, 0.6432, 0.5359, 0.6397, 0.5378, 0.6348, 0.5312, 0.6248, 0.518, 0.6199, 0.5114, 0.6099, 0.4982, 0.6049, 0.4916, 0.6099, 0.4916, 0.6182, 0.5026, 0.6266, 0.5137, 0.6349, 0.5248, 0.6105, 0.4798, 0.6056, 0.4798, 0.6105, 0.4732, 0.6205, 0.46, 0.6255, 0.4533, 0.6354, 0.4401, 0.6404, 0.4335, 0.6439, 0.4354, 0.6355, 0.4465, 0.6272, 0.4576, 0.6188, 0.4687, 0.0, 0.0, 1.0, 0.0, 1.0, 1.0, 0.0, 1.0, 0.7244, 0.4144, 0.7604, 0.4226, 0.7965, 0.4308, 0.8085, 0.4336, 0.805, 0.4355, 0.7848, 0.4309, 0.7647, 0.4263, 0.7446, 0.4217, 0.7244, 0.4171, 0.8085, 0.4336, 0.8134, 0.4402, 0.8234, 0.4534, 0.8284, 0.46, 0.8383, 0.4733, 0.8433, 0.4799, 0.8383, 0.4799, 0.83, 0.4688, 0.8216, 0.4577, 0.8133, 0.4466, 0.805, 0.4355, 0.0, 0.0, 1.0, 0.0, 1.0, 1.0, 0.0, 1.0, 0.0, 0.0, 1.0, 0.0, 1.0, 1.0, 0.0, 1.0, 0.5, 1.0, 0.8214, 0.883, 0.9924, 0.5868, 0.933, 0.25, 0.671, 0.03015, 0.329, 0.03015, 0.06699, 0.25, 0.007596, 0.5868, 0.1786, 0.883, 0.5, 1.0, 0.8214, 0.883, 0.9924, 0.5868, 0.933, 0.25, 0.671, 0.03015, 0.329, 0.03015, 0.06699, 0.25, 0.007596, 0.5868, 0.1786, 0.883, 0.5, 1.0, 0.8536, 0.8536, 1.0, 0.5, 0.8536, 0.1464, 0.5, 0.0, 0.1464, 0.1464, 0.0, 0.5, 0.1464, 0.8536, 0.5, 1.0, 0.8536, 0.8536, 1.0, 0.5, 0.8536, 0.1464, 0.5, 0.0, 0.1464, 0.1464, 0.0, 0.5, 0.1464, 0.8536, 0.5, 1.0, 0.8214, 0.883, 0.9924, 0.5868, 0.933, 0.25, 0.671, 0.03015, 0.329, 0.03015, 0.06699, 0.25, 0.007596, 0.5868, 0.1786, 0.883, 0.5, 1.0, 0.8214, 0.883, 0.9924, 0.5868, 0.933, 0.25, 0.671, 0.03015, 0.329, 0.03015, 0.06699, 0.25, 0.007596, 0.5868, 0.1786, 0.883, 0.5, 1.0, 0.8536, 0.8536, 1.0, 0.5, 0.8536, 0.1464, 0.5, 0.0, 0.1464, 0.1464, 0.0, 0.5, 0.1464, 0.8536, 0.5, 1.0, 0.8536, 0.8536, 1.0, 0.5, 0.8536, 0.1464, 0.5, 0.0, 0.1464, 0.1464, 0.0, 0.5, 0.1464, 0.8536, 0.6439, 0.5909, 0.664, 0.5955, 0.6841, 0.6001, 0.7043, 0.6047, 0.7244, 0.6093, 0.7244, 0.612, 0.6884, 0.6038, 0.6524, 0.5956, 0.6404, 0.5929, 0.805, 0.5909, 0.8085, 0.5929, 0.7964, 0.5956, 0.7604, 0.6038, 0.7244, 0.612, 0.7244, 0.6093, 0.7445, 0.6047, 0.7647, 0.6001, 0.7848, 0.5955, 0.8383, 0.5466, 0.8433, 0.5466, 0.8383, 0.5532, 0.8283, 0.5664, 0.8234, 0.573, 0.8134, 0.5863, 0.8085, 0.5929, 0.805, 0.5909, 0.8133, 0.5799, 0.8216, 0.5688, 0.83, 0.5577, 0.805, 0.6459, 0.8085, 0.644, 0.8134, 0.6506, 0.8234, 0.6639, 0.8283, 0.6705, 0.8383, 0.6837, 0.8433, 0.6903, 0.8383, 0.6903, 0.83, 0.6792, 0.8216, 0.6681, 0.8133, 0.657, 0.7244, 0.6276, 0.7043, 0.6322, 0.6841, 0.6368, 0.664, 0.6414, 0.6439, 0.6459, 0.6404, 0.644, 0.6524, 0.6413, 0.6884, 0.6331, 0.7244, 0.6249, 0.6439, 0.6459, 0.6355, 0.657, 0.6272, 0.6681, 0.6188, 0.6792, 0.6105, 0.6903, 0.6056, 0.6903, 0.6105, 0.6837, 0.6205, 0.6705, 0.6254, 0.6639, 0.6354, 0.6506, 0.6404, 0.644, 0.6105, 0.5466, 0.6188, 0.5577, 0.6272, 0.5688, 0.6355, 0.5798, 0.6439, 0.5909, 0.6404, 0.5929, 0.6354, 0.5863, 0.6254, 0.573, 0.6205, 0.5664, 0.6105, 0.5532, 0.6056, 0.5466, 0.8427, 0.4916, 0.8377, 0.4982, 0.8277, 0.5115, 0.8227, 0.5181, 0.8128, 0.5313, 0.8078, 0.5379, 0.8043, 0.536, 0.8127, 0.5249, 0.821, 0.5138, 0.8294, 0.5027, 0.8377, 0.4916, 0.7391, 0.9444, 0.6202, 0.9486, 0.6056, 0.9484, 0.6077, 0.9449, 0.6139, 0.9416, 0.624, 0.9386, 0.6375, 0.9361, 0.6539, 0.9341, 0.6727, 0.9328, 0.693, 0.9321, 0.7142, 0.9321, 0.7353, 0.9328, 0.7556, 0.9341, 0.7743, 0.9361, 0.7907, 0.9386, 0.8042, 0.9415, 0.8142, 0.9448, 0.8204, 0.9483, 0.8224, 0.9519, 0.8064, 0.9516, 0.8064, 0.9475, 0.0, 0.0, 1.0, 0.0, 1.0, 1.0, 0.0, 1.0, 0.0, 0.0, 1.0, 0.0, 1.0, 1.0, 0.0, 1.0, 0.0, 0.0, 1.0, 0.0, 1.0, 1.0, 0.0, 1.0, 0.0, 0.0, 1.0, 0.0, 1.0, 1.0, 0.0, 1.0, 0.0, 0.0, 1.0, 0.0, 1.0, 1.0, 0.0, 1.0, 0.0, 0.0, 1.0, 0.0, 1.0, 1.0, 0.0, 1.0, 0.0, 0.0, 1.0, 0.0, 1.0, 1.0, 0.0, 1.0, 0.0, 0.0, 1.0, 0.0, 1.0, 1.0, 0.0, 1.0, 0.0, 0.0, 1.0, 0.0, 1.0, 1.0, 0.0, 1.0, 0.0, 0.0, 1.0, 0.0, 1.0, 1.0, 0.0, 1.0, 0.0, 0.0, 1.0, 0.0, 1.0, 1.0, 0.0, 1.0, 0.0, 0.0, 1.0, 0.0, 1.0, 1.0, 0.0, 1.0, 0.0, 0.0, 1.0, 0.0, 1.0, 1.0, 0.0, 1.0, 0.0, 0.0, 1.0, 0.0, 1.0, 1.0, 0.0, 1.0, 0.0, 0.0, 1.0, 0.0, 1.0, 1.0, 0.0, 1.0, 0.0, 0.0, 1.0, 0.0, 1.0, 1.0, 0.0, 1.0, 0.0, 0.0, 1.0, 0.0, 1.0, 1.0, 0.0, 1.0, 0.5, 1.0, 0.8536, 0.8536, 1.0, 0.5, 0.8536, 0.1464, 0.5, 0.0, 0.1464, 0.1464, 0.0, 0.5, 0.1464, 0.8536, 0.5, 1.0, 0.8536, 0.8536, 1.0, 0.5, 0.8536, 0.1464, 0.5, 0.0, 0.1464, 0.1464, 0.0, 0.5, 0.1464, 0.8536, 0.0, 0.0, 1.0, 0.0, 1.0, 1.0, 0.0, 1.0, 0.0, 0.0, 1.0, 0.0, 1.0, 1.0, 0.0, 1.0, 0.0, 0.0, 1.0, 0.0, 1.0, 1.0, 0.0, 1.0, 0.5, 1.0, 0.8536, 0.8536, 1.0, 0.5, 0.8536, 0.1464, 0.5, 0.0, 0.1464, 0.1464, 0.0, 0.5, 0.1464, 0.8536, 0.5, 1.0, 0.8536, 0.8536, 1.0, 0.5, 0.8536, 0.1464, 0.5, 0.0, 0.1464, 0.1464, 0.0, 0.5, 0.1464, 0.8536, 0.0, 0.0, 1.0, 0.0, 1.0, 1.0, 0.0, 1.0, 0.0, 0.0, 1.0, 0.0, 1.0, 1.0, 0.0, 1.0, 0.0, 0.0, 1.0, 0.0, 1.0, 1.0, 0.0, 1.0, 0.0, 0.0, 1.0, 0.0, 1.0, 1.0, 0.0, 1.0, 0.0, 0.0, 1.0, 0.0, 1.0, 1.0, 0.0, 1.0, 0.0, 0.0, 1.0, 0.0, 1.0, 1.0, 0.0, 1.0, 0.0, 0.0, 1.0, 0.0, 1.0, 1.0, 0.0, 1.0, 0.0, 0.0, 1.0, 0.0, 1.0, 1.0, 0.0, 1.0, 0.0, 0.0, 1.0, 0.0, 1.0, 1.0, 0.0, 1.0, 0.0, 0.0, 1.0, 0.0, 1.0, 1.0, 0.0, 1.0, 0.5, 1.0, 0.8214, 0.883, 0.9924, 0.5868, 0.933, 0.25, 0.671, 0.03015, 0.329, 0.03015, 0.06699, 0.25, 0.007596, 0.5868, 0.1786, 0.883, 0.5, 1.0, 0.8214, 0.883, 0.9924, 0.5868, 0.933, 0.25, 0.671, 0.03015, 0.329, 0.03015, 0.06699, 0.25, 0.007596, 0.5868, 0.1786, 0.883, 0.0, 0.0, 1.0, 0.0, 1.0, 1.0, 0.0, 1.0, 0.0, 0.0, 1.0, 0.0, 1.0, 1.0, 0.0, 1.0, 0.0, 0.0, 1.0, 0.0, 1.0, 1.0, 0.0, 1.0, 0.0, 0.0, 1.0, 0.0, 1.0, 1.0, 0.0, 1.0, 0.5, 1.0, 0.8214, 0.883, 0.9924, 0.5868, 0.933, 0.25, 0.671, 0.03015, 0.329, 0.03015, 0.06699, 0.25, 0.007596, 0.5868, 0.1786, 0.883, 0.5, 1.0, 0.933, 0.75, 0.933, 0.25, 0.5, 0.0, 0.06699, 0.25, 0.06699, 0.75, 0.5, 1.0, 0.933, 0.75, 0.933, 0.25, 0.5, 0.0, 0.06699, 0.25, 0.06699, 0.75, 0.5, 1.0, 0.933, 0.75, 0.933, 0.25, 0.5, 0.0, 0.06699, 0.25, 0.06699, 0.75, 0.5, 1.0, 0.933, 0.75, 0.933, 0.25, 0.5, 0.0, 0.06699, 0.25, 0.06699, 0.75, 0.0, 0.0, 1.0, 0.0, 1.0, 1.0, 0.0, 1.0, 0.0, 0.0, 1.0, 0.0, 1.0, 1.0, 0.0, 1.0, 0.0, 0.0, 1.0, 0.0, 1.0, 1.0, 0.0, 1.0, 0.0, 0.0, 1.0, 0.0, 1.0, 1.0, 0.0, 1.0, 0.0, 0.0, 1.0, 0.0, 1.0, 1.0, 0.0, 1.0, 0.0, 0.0, 1.0, 0.0, 1.0, 1.0, 0.0, 1.0, 0.0, 0.0, 1.0, 0.0, 1.0, 1.0, 0.0, 1.0, 0.0, 0.0, 1.0, 0.0, 1.0, 1.0, 0.0, 1.0, 0.0, 0.0, 1.0, 0.0, 1.0, 1.0, 0.0, 1.0, 0.0, 0.0, 1.0, 0.0, 1.0, 1.0, 0.0, 1.0, 0.5, 1.0, 0.8214, 0.883, 0.9924, 0.5868, 0.933, 0.25, 0.671, 0.03015, 0.329, 0.03015, 0.06699, 0.25, 0.007596, 0.5868, 0.1786, 0.883, 0.0, 0.0, 1.0, 0.0, 1.0, 1.0, 0.0, 1.0, 0.0, 0.0, 1.0, 0.0, 1.0, 1.0, 0.0, 1.0, 0.0, 0.0, 1.0, 0.0, 1.0, 1.0, 0.0, 1.0, 0.0, 0.0, 1.0, 0.0, 1.0, 1.0, 0.0, 1.0, 0.0, 0.0, 1.0, 0.0, 1.0, 1.0, 0.0, 1.0, 0.0, 0.0, 1.0, 0.0, 1.0, 1.0, 0.0, 0.0, 1.0, 0.0, 1.0, 1.0, 0.0, 0.0, 1.0, 0.0, 1.0, 1.0, 0.0, 1.0, 0.0, 0.0, 1.0, 0.0, 1.0, 1.0, 0.0, 0.0, 1.0, 0.0, 1.0, 1.0, 0.0, 0.0, 1.0, 0.0, 1.0, 1.0, 0.0, 1.0, 0.0, 0.0, 1.0, 0.0, 1.0, 1.0, 0.0, 1.0, 0.0, 0.0, 1.0, 0.0, 1.0, 1.0, 0.0, 1.0, 0.0, 0.0, 1.0, 0.0, 1.0, 1.0, 0.0, 1.0, 0.0, 0.0, 1.0, 0.0, 1.0, 1.0, 0.0, 1.0, 0.0, 0.0, 1.0, 0.0, 1.0, 1.0, 0.0, 1.0, 0.0, 0.0, 1.0, 0.0, 1.0, 1.0, 0.0, 1.0, 0.0, 0.0, 1.0, 0.0, 1.0, 1.0, 0.0, 1.0, 0.0, 0.0, 1.0, 0.0, 1.0, 1.0, 0.0, 1.0, 0.0, 0.0, 1.0, 0.0, 1.0, 1.0, 0.0, 1.0, 0.0, 0.0, 1.0, 0.0, 1.0, 1.0, 0.0, 1.0, 0.0, 0.0, 1.0, 0.0, 1.0, 1.0, 0.0, 1.0, 0.0, 0.0, 1.0, 0.0, 1.0, 1.0, 0.0, 1.0, 0.0, 0.0, 1.0, 0.0, 1.0, 1.0, 0.0, 1.0, 0.0, 0.0, 1.0, 0.0, 1.0, 1.0, 0.0, 1.0, 0.0, 0.0, 1.0, 0.0, 1.0, 1.0, 0.0, 1.0, 0.0, 0.0, 1.0, 0.0, 1.0, 1.0, 0.0, 1.0, 0.0, 0.0, 1.0, 0.0, 1.0, 1.0, 0.0, 1.0, 0.0, 0.0, 1.0, 0.0, 1.0, 1.0, 0.0, 1.0, 0.0, 0.0, 1.0, 0.0, 1.0, 1.0, 0.0, 1.0, 0.0, 0.0, 1.0, 0.0, 1.0, 1.0, 0.0, 1.0, 0.0, 0.0, 1.0, 0.0, 1.0, 1.0, 0.0, 1.0, 0.0, 0.0, 1.0, 0.0, 1.0, 1.0, 0.0, 0.0, 1.0, 0.0, 1.0, 1.0, 0.0, 0.0, 1.0, 0.0, 1.0, 1.0, 0.0, 1.0, 0.0, 0.0, 1.0, 0.0, 1.0, 1.0, 0.0, 1.0, 0.0, 0.0, 1.0, 0.0, 1.0, 1.0, 0.0, 1.0, 0.0, 0.0, 1.0, 0.0, 1.0, 1.0, 0.0, 0.0, 1.0, 0.0, 1.0, 1.0, 0.0, 0.0, 1.0, 0.0, 1.0, 1.0, 0.0, 1.0, 0.0, 0.0, 1.0, 0.0, 1.0, 1.0, 0.0, 1.0, 0.0, 0.0, 1.0, 0.0, 1.0, 1.0, 0.0, 1.0, 0.9254, 0.9304, 0.9254, 0.9461, 0.9171, 0.9461, 0.9171, 0.9304, 0.9254, 0.9461, 0.9254, 0.9304, 0.9336, 0.9304, 0.9336, 0.9461, 0.0, 0.0, 1.0, 0.0, 1.0, 1.0, 0.0, 1.0, 0.9556, 0.8185, 0.9556, 0.8343, 0.9186, 0.8343, 0.9186, 0.8185, 0.0, 0.0, 1.0, 0.0, 1.0, 1.0, 0.0, 1.0, 0.0, 0.0, 1.0, 0.0, 1.0, 1.0, 0.0, 1.0, 0.0, 0.0, 1.0, 0.0, 1.0, 1.0, 0.0, 1.0, 0.0, 0.0, 1.0, 0.0, 1.0, 1.0, 0.0, 1.0, 0.8078, 0.5379, 0.7958, 0.5406, 0.7598, 0.5488, 0.7238, 0.557, 0.7238, 0.5543, 0.7439, 0.5497, 0.764, 0.5451, 0.7842, 0.5406, 0.8043, 0.536, 0.9658, 0.8636, 0.9816, 0.8636, 0.9816, 0.8719, 0.9658, 0.8719, 0.0, 0.0, 1.0, 0.0, 1.0, 1.0, 0.0, 1.0, 0.0, 0.0, 1.0, 0.0, 1.0, 1.0, 0.0, 1.0, 0.0, 0.0, 1.0, 0.0, 1.0, 1.0, 0.0, 1.0, 0.0, 0.0, 1.0, 0.0, 1.0, 1.0, 0.0, 1.0, 0.0, 0.0, 1.0, 0.0, 1.0, 1.0, 0.0, 1.0, 0.7244, 0.4144, 0.7244, 0.4171, 0.7043, 0.4217, 0.6842, 0.4263, 0.664, 0.4309, 0.6439, 0.4354, 0.6404, 0.4335, 0.6524, 0.4308, 0.6884, 0.4226, 0.0, 0.0, 1.0, 0.0, 1.0, 1.0, 0.0, 1.0, 0.0, 0.0, 1.0, 0.0, 1.0, 1.0, 0.0, 1.0, 0.0, 0.0, 1.0, 0.0, 1.0, 1.0, 0.0, 1.0, 0.9183, 0.7951, 0.9553, 0.7951, 0.9553, 0.8108, 0.9183, 0.8108, 0.9553, 0.7951, 0.9922, 0.7951, 0.9922, 0.8108, 0.9553, 0.8108, 0.0, 0.0, 1.0, 0.0, 1.0, 1.0, 0.0, 1.0, 0.0, 0.0, 1.0, 0.0, 1.0, 1.0, 0.0, 1.0, 0.0, 0.0, 1.0, 0.0, 1.0, 1.0, 0.0, 1.0, 0.0, 0.0, 1.0, 0.0, 1.0, 1.0, 0.0, 1.0, 0.0, 0.0, 1.0, 0.0, 1.0, 1.0, 0.0, 1.0, 0.9328, 0.9011, 0.9171, 0.9011, 0.9171, 0.8928, 0.9328, 0.8928, 0.9328, 0.9011, 0.9328, 0.9134, 0.9171, 0.9134, 0.9171, 0.9011, 0.0, 0.0, 1.0, 0.0, 1.0, 1.0, 0.0, 1.0, 0.0, 0.0, 1.0, 0.0, 1.0, 1.0, 0.0, 1.0, 0.0, 0.0, 1.0, 0.0, 1.0, 1.0, 0.0, 1.0, 0.0, 0.0, 1.0, 0.0, 1.0, 1.0, 0.0, 1.0, 0.9171, 0.9467, 0.9328, 0.9467, 0.9328, 0.955, 0.9171, 0.955, 0.0, 0.0, 1.0, 0.0, 1.0, 1.0, 0.0, 1.0, 0.0, 0.0, 1.0, 0.0, 1.0, 1.0, 0.0, 1.0, 0.9171, 0.8512, 0.9171, 0.8389, 0.9328, 0.8389, 0.9328, 0.8512, 0.0, 0.0, 1.0, 0.0, 1.0, 1.0, 0.0, 1.0, 0.0, 0.0, 1.0, 0.0, 1.0, 1.0, 0.0, 1.0, 0.0, 0.0, 1.0, 0.0, 1.0, 1.0, 0.0, 1.0, 0.0, 0.0, 1.0, 0.0, 1.0, 1.0, 0.0, 1.0, 0.0, 0.0, 1.0, 0.0, 1.0, 1.0, 0.0, 1.0, 0.0, 0.0, 1.0, 0.0, 1.0, 1.0, 0.0, 1.0, 0.0, 0.0, 1.0, 0.0, 1.0, 1.0, 0.0, 1.0, 0.0, 0.0, 1.0, 0.0, 1.0, 1.0, 0.0, 1.0, 0.9254, 0.9298, 0.9171, 0.9298, 0.9171, 0.914, 0.9254, 0.914, 0.0, 0.0, 1.0, 0.0, 1.0, 1.0, 0.0, 1.0, 0.0, 0.0, 1.0, 0.0, 1.0, 1.0, 0.0, 1.0, 0.9543, 0.8517, 0.9543, 0.8675, 0.946, 0.8675, 0.946, 0.8517, 0.0, 0.0, 1.0, 0.0, 1.0, 1.0, 0.0, 1.0, 0.0, 0.0, 1.0, 0.0, 1.0, 1.0, 0.0, 1.0, 0.9328, 0.8595, 0.9171, 0.8595, 0.9171, 0.8512, 0.9328, 0.8512, 0.0, 0.0, 1.0, 0.0, 1.0, 1.0, 0.0, 1.0, 0.0, 0.0, 1.0, 0.0, 1.0, 1.0, 0.0, 1.0, 0.9336, 0.914, 0.9336, 0.9298, 0.9254, 0.9298, 0.9254, 0.914, 0.0, 0.0, 1.0, 0.0, 1.0, 1.0, 0.0, 1.0, 0.0, 0.0, 1.0, 0.0, 1.0, 1.0, 0.0, 1.0, 0.0, 0.0, 1.0, 0.0, 1.0, 1.0, 0.0, 1.0, 0.0, 0.0, 1.0, 0.0, 1.0, 1.0, 0.0, 1.0, 0.0, 0.0, 1.0, 0.0, 1.0, 1.0, 0.0, 1.0, 0.0, 0.0, 1.0, 0.0, 1.0, 1.0, 0.0, 1.0, 0.0, 0.0, 1.0, 0.0, 1.0, 1.0, 0.0, 1.0, 0.0, 0.0, 1.0, 0.0, 1.0, 1.0, 0.0, 1.0, 0.0, 0.0, 1.0, 0.0, 1.0, 1.0, 0.0, 1.0, 0.9543, 0.8681, 0.9543, 0.8838, 0.946, 0.8838, 0.946, 0.8681, 0.9254, 0.8758, 0.9171, 0.8758, 0.9171, 0.8601, 0.9254, 0.8601, 0.0, 0.0, 1.0, 0.0, 1.0, 1.0, 0.0, 1.0, 0.0, 0.0, 1.0, 0.0, 1.0, 1.0, 0.0, 1.0, 0.0, 0.0, 1.0, 0.0, 1.0, 1.0, 0.0, 1.0, 0.0, 0.0, 1.0, 0.0, 1.0, 1.0, 0.0, 1.0, 0.0, 0.0, 1.0, 0.0, 1.0, 1.0, 0.0, 1.0, 0.9254, 0.8601, 0.9377, 0.8601, 0.9377, 0.8758, 0.9254, 0.8758, 0.0, 0.0, 1.0, 0.0, 1.0, 1.0, 0.0, 1.0, 0.0, 0.0, 1.0, 0.0, 1.0, 1.0, 0.0, 1.0, 0.0, 0.0, 1.0, 0.0, 1.0, 1.0, 0.0, 1.0, 0.9294, 0.8922, 0.9294, 0.8765, 0.9377, 0.8765, 0.9377, 0.8922, 0.9294, 0.8922, 0.9171, 0.8922, 0.9171, 0.8765, 0.9294, 0.8765, 0.0, 0.0, 1.0, 0.0, 1.0, 1.0, 0.0, 1.0, 0.0, 0.0, 1.0, 0.0, 1.0, 1.0, 0.0, 1.0, 0.0, 0.0, 1.0, 0.0, 1.0, 1.0, 0.0, 1.0, 0.0, 0.0, 1.0, 0.0, 1.0, 1.0, 0.0, 1.0, 0.0, 0.0, 1.0, 0.0, 1.0, 1.0, 0.0, 1.0, 0.0, 0.0, 1.0, 0.0, 1.0, 1.0, 0.0, 1.0, 0.0, 0.0, 1.0, 0.0, 1.0, 1.0, 0.0, 1.0, 0.8085, 0.644, 0.805, 0.6459, 0.7848, 0.6414, 0.7647, 0.6368, 0.7445, 0.6322, 0.7244, 0.6276, 0.7244, 0.6249, 0.7604, 0.6331, 0.7964, 0.6413, 0.0, 0.0, 1.0, 0.0, 1.0, 1.0, 0.0, 1.0, 0.0, 0.0, 1.0, 0.0, 1.0, 1.0, 0.0, 1.0, 0.5, 1.0, 0.8214, 0.883, 0.9924, 0.5868, 0.933, 0.25, 0.671, 0.03015, 0.329, 0.03015, 0.06699, 0.25, 0.007596, 0.5868, 0.1786, 0.883, 0.5, 1.0, 0.8214, 0.883, 0.9924, 0.5868, 0.933, 0.25, 0.671, 0.03015, 0.329, 0.03015, 0.06699, 0.25, 0.007596, 0.5868, 0.1786, 0.883, 0.2825, 0.0003083, 0.2825, 0.9988, 0.2651, 0.9989, 0.2651, 0.0004352, 0.2651, 0.0004352, 0.2651, 0.9989, 0.2477, 0.999, 0.2477, 0.0005509, 0.2477, 0.0005509, 0.2477, 0.999, 0.2303, 0.9991, 0.2303, 0.0006455, 0.2303, 0.0006455, 0.2303, 0.9991, 0.2128, 0.9992, 0.2128, 0.0007132, 0.2128, 0.0007132, 0.2128, 0.9992, 0.1954, 0.9992, 0.1954, 0.0007516, 0.1954, 0.0007516, 0.1954, 0.9992, 0.178, 0.9992, 0.178, 0.0007627, 0.178, 0.0007627, 0.178, 0.9992, 0.16, 0.9992, 0.16, 0.0007627, 0.16, 0.0007627, 0.16, 0.9992, 0.1414, 0.9992, 0.1414, 0.0007627, 0.1414, 0.0007627, 0.1414, 0.9992, 0.1228, 0.9992, 0.1228, 0.0007627, 0.1228, 0.0007627, 0.1228, 0.9992, 0.1049, 0.9992, 0.1049, 0.0007627, 0.1049, 0.0007627, 0.1049, 0.9992, 0.08744, 0.9992, 0.08744, 0.0007738, 0.08744, 0.0007738, 0.08744, 0.9992, 0.07001, 0.9993, 0.07001, 0.0008121, 0.07001, 0.0008121, 0.07001, 0.9993, 0.05259, 0.9994, 0.05259, 0.00088, 0.05259, 0.00088, 0.05259, 0.9994, 0.03516, 0.9994, 0.03516, 0.0009748, 0.03516, 0.0009748, 0.03516, 0.9994, 0.01773, 0.9996, 0.01773, 0.00109, 0.01773, 0.00109, 0.01773, 0.9996, 0.0003083, 0.9997, 0.0003083, 0.001217, 0.572, 0.0003083, 0.572, 0.9988, 0.5545, 0.9989, 0.5545, 0.0004352, 0.5545, 0.0004352, 0.5545, 0.9989, 0.5371, 0.999, 0.5371, 0.0005509, 0.5371, 0.0005509, 0.5371, 0.999, 0.5197, 0.9991, 0.5197, 0.0006457, 0.5197, 0.0006457, 0.5197, 0.9991, 0.5022, 0.9992, 0.5022, 0.0007134, 0.5022, 0.0007134, 0.5022, 0.9992, 0.4848, 0.9992, 0.4848, 0.0007516, 0.4848, 0.0007516, 0.4848, 0.9992, 0.4674, 0.9992, 0.4674, 0.0007627, 0.4674, 0.0007627, 0.4674, 0.9992, 0.4494, 0.9992, 0.4494, 0.0007627, 0.4494, 0.0007627, 0.4494, 0.9992, 0.4308, 0.9992, 0.4308, 0.0007627, 0.4308, 0.0007627, 0.4308, 0.9992, 0.4122, 0.9992, 0.4122, 0.0007627, 0.4122, 0.0007627, 0.4122, 0.9992, 0.3943, 0.9992, 0.3943, 0.0007627, 0.3943, 0.0007627, 0.3943, 0.9992, 0.3768, 0.9992, 0.3768, 0.0007741, 0.3768, 0.0007741, 0.3768, 0.9992, 0.3594, 0.9993, 0.3594, 0.0008123, 0.3594, 0.0008123, 0.3594, 0.9993, 0.342, 0.9994, 0.342, 0.0008802, 0.342, 0.0008802, 0.342, 0.9994, 0.3246, 0.9994, 0.3246, 0.0009748, 0.3246, 0.0009748, 0.3246, 0.9994, 0.3071, 0.9996, 0.3071, 0.00109, 0.3071, 0.00109, 0.3071, 0.9996, 0.2897, 0.9997, 0.2897, 0.001217, 0.5, 1.0, 0.8214, 0.883, 0.9924, 0.5868, 0.933, 0.25, 0.671, 0.03015, 0.329, 0.03015, 0.06699, 0.25, 0.007596, 0.5868, 0.1786, 0.883, 0.5, 1.0, 0.8214, 0.883, 0.9924, 0.5868, 0.933, 0.25, 0.671, 0.03015, 0.329, 0.03015, 0.06699, 0.25, 0.007596, 0.5868, 0.1786, 0.883, 0.9556, 0.8185, 0.9925, 0.8185, 0.9925, 0.8343, 0.9556, 0.8343, 0.7602, 0.1396, 0.7722, 0.1369, 0.7742, 0.1486, 0.7621, 0.148, 0.8905, 0.1314, 0.9127, 0.1336, 0.9103, 0.1539, 0.8888, 0.1528, 0.751, 0.1424, 0.7602, 0.1396, 0.7621, 0.148, 0.7524, 0.1472, 0.8677, 0.13, 0.8905, 0.1314, 0.8888, 0.1528, 0.867, 0.1514, 0.9903, 0.1528, 0.998, 0.1565, 0.9882, 0.1579, 0.7435, 0.145, 0.751, 0.1424, 0.7524, 0.1472, 0.845, 0.1302, 0.8677, 0.13, 0.867, 0.1514, 0.8451, 0.151, 0.9806, 0.1488, 0.9903, 0.1528, 0.9882, 0.1579, 0.9776, 0.1576, 0.824, 0.1312, 0.845, 0.1302, 0.8451, 0.151, 0.8248, 0.1505, 0.968, 0.1445, 0.9806, 0.1488, 0.9776, 0.1576, 0.9646, 0.1569, 0.8045, 0.1325, 0.824, 0.1312, 0.8248, 0.1505, 0.8058, 0.1498, 0.9522, 0.1403, 0.968, 0.1445, 0.9646, 0.1569, 0.9488, 0.156, 0.7871, 0.1344, 0.8045, 0.1325, 0.8058, 0.1498, 0.7888, 0.1492, 0.9335, 0.1366, 0.9522, 0.1403, 0.9488, 0.156, 0.9306, 0.155, 0.7722, 0.1369, 0.7871, 0.1344, 0.7888, 0.1492, 0.7742, 0.1486, 0.9127, 0.1336, 0.9335, 0.1366, 0.9306, 0.155, 0.9103, 0.1539, 0.7742, 0.1486, 0.7888, 0.1492, 0.7898, 0.1616, 0.7753, 0.1582, 0.9103, 0.1539, 0.9306, 0.155, 0.9284, 0.1706, 0.9084, 0.1714, 0.7621, 0.148, 0.7742, 0.1486, 0.7753, 0.1582, 0.7632, 0.1545, 0.8888, 0.1528, 0.9103, 0.1539, 0.9084, 0.1714, 0.8831, 0.1746, 0.7524, 0.1472, 0.7621, 0.148, 0.7632, 0.1545, 0.753, 0.1505, 0.867, 0.1514, 0.8888, 0.1528, 0.8831, 0.1746, 0.8775, 0.1698, 0.8662, 0.1658, 0.9882, 0.1579, 0.998, 0.1565, 0.9871, 0.1614, 0.7435, 0.145, 0.7524, 0.1472, 0.753, 0.1505, 0.8451, 0.151, 0.867, 0.1514, 0.8662, 0.1658, 0.8545, 0.1679, 0.8489, 0.1729, 0.9776, 0.1576, 0.9882, 0.1579, 0.9871, 0.1614, 0.9758, 0.1645, 0.8248, 0.1505, 0.8451, 0.151, 0.8489, 0.1729, 0.8253, 0.1672, 0.9646, 0.1569, 0.9776, 0.1576, 0.9758, 0.1645, 0.9623, 0.1672, 0.8058, 0.1498, 0.8248, 0.1505, 0.8253, 0.1672, 0.8065, 0.1646, 0.9488, 0.156, 0.9646, 0.1569, 0.9623, 0.1672, 0.9465, 0.1692, 0.7888, 0.1492, 0.8058, 0.1498, 0.8065, 0.1646, 0.7898, 0.1616, 0.9306, 0.155, 0.9488, 0.156, 0.9465, 0.1692, 0.9284, 0.1706, 0.9758, 0.1645, 0.9871, 0.1614, 0.9864, 0.1647, 0.9745, 0.171, 0.8253, 0.1672, 0.8489, 0.1729, 0.8483, 0.179, 0.8461, 0.1859, 0.8253, 0.1825, 0.9623, 0.1672, 0.9758, 0.1645, 0.9745, 0.171, 0.9608, 0.1767, 0.8065, 0.1646, 0.8253, 0.1672, 0.8253, 0.1825, 0.8066, 0.1783, 0.9465, 0.1692, 0.9623, 0.1672, 0.9608, 0.1767, 0.9449, 0.1814, 0.7898, 0.1616, 0.8065, 0.1646, 0.8066, 0.1783, 0.7901, 0.1731, 0.9284, 0.1706, 0.9465, 0.1692, 0.9449, 0.1814, 0.9269, 0.185, 0.7753, 0.1582, 0.7898, 0.1616, 0.7901, 0.1731, 0.7758, 0.1671, 0.9084, 0.1714, 0.9284, 0.1706, 0.9269, 0.185, 0.9071, 0.1872, 0.7632, 0.1545, 0.7753, 0.1582, 0.7758, 0.1671, 0.7637, 0.1606, 0.8831, 0.1746, 0.9084, 0.1714, 0.9071, 0.1872, 0.8869, 0.1883, 0.8839, 0.1805, 0.753, 0.1505, 0.7632, 0.1545, 0.7637, 0.1606, 0.7534, 0.1537, 0.9871, 0.1614, 0.998, 0.1565, 0.9864, 0.1647, 0.7435, 0.145, 0.753, 0.1505, 0.7534, 0.1537, 0.9071, 0.1872, 0.9269, 0.185, 0.926, 0.198, 0.9062, 0.2019, 0.7637, 0.1606, 0.7758, 0.1671, 0.7757, 0.1751, 0.7637, 0.1661, 0.8869, 0.1883, 0.9071, 0.1872, 0.9062, 0.2019, 0.8824, 0.2002, 0.8851, 0.1951, 0.7534, 0.1537, 0.7637, 0.1606, 0.7637, 0.1661, 0.7534, 0.1565, 0.9864, 0.1647, 0.998, 0.1565, 0.986, 0.1677, 0.7435, 0.145, 0.7534, 0.1537, 0.7534, 0.1565, 0.9745, 0.171, 0.9864, 0.1647, 0.986, 0.1677, 0.9739, 0.1769, 0.8253, 0.1825, 0.8461, 0.1859, 0.8461, 0.1927, 0.8474, 0.1981, 0.8244, 0.1965, 0.9608, 0.1767, 0.9745, 0.171, 0.9739, 0.1769, 0.96, 0.1852, 0.8066, 0.1783, 0.8253, 0.1825, 0.8244, 0.1965, 0.8061, 0.1906, 0.9449, 0.1814, 0.9608, 0.1767, 0.96, 0.1852, 0.944, 0.1923, 0.7901, 0.1731, 0.8066, 0.1783, 0.8061, 0.1906, 0.7898, 0.1834, 0.9269, 0.185, 0.9449, 0.1814, 0.944, 0.1923, 0.926, 0.198, 0.7758, 0.1671, 0.7901, 0.1731, 0.7898, 0.1834, 0.7757, 0.1751, 0.8244, 0.1965, 0.8474, 0.1981, 0.8426, 0.2145, 0.823, 0.2087, 0.96, 0.1852, 0.9739, 0.1769, 0.9739, 0.1821, 0.9599, 0.1927, 0.8061, 0.1906, 0.8244, 0.1965, 0.823, 0.2087, 0.805, 0.2012, 0.944, 0.1923, 0.96, 0.1852, 0.9599, 0.1927, 0.9438, 0.2019, 0.7898, 0.1834, 0.8061, 0.1906, 0.805, 0.2012, 0.7889, 0.1923, 0.926, 0.198, 0.944, 0.1923, 0.9438, 0.2019, 0.9257, 0.2093, 0.7757, 0.1751, 0.7898, 0.1834, 0.7889, 0.1923, 0.775, 0.182, 0.9062, 0.2019, 0.926, 0.198, 0.9257, 0.2093, 0.9058, 0.2146, 0.7637, 0.1661, 0.7757, 0.1751, 0.775, 0.182, 0.7632, 0.1709, 0.8824, 0.2002, 0.9062, 0.2019, 0.9058, 0.2146, 0.8847, 0.2176, 0.7534, 0.1565, 0.7637, 0.1661, 0.7632, 0.1709, 0.7531, 0.1589, 0.864, 0.2058, 0.8755, 0.2039, 0.8824, 0.2002, 0.8847, 0.2176, 0.8633, 0.2178, 0.986, 0.1677, 0.998, 0.1565, 0.9861, 0.1704, 0.7435, 0.145, 0.7534, 0.1565, 0.7531, 0.1589, 0.8474, 0.1981, 0.8533, 0.2027, 0.864, 0.2058, 0.8633, 0.2178, 0.8426, 0.2145, 0.9739, 0.1769, 0.986, 0.1677, 0.9861, 0.1704, 0.9739, 0.1821, 0.7632, 0.1709, 0.775, 0.182, 0.7737, 0.1878, 0.7621, 0.1747, 0.8847, 0.2176, 0.9058, 0.2146, 0.9059, 0.2254, 0.8844, 0.2289, 0.7531, 0.1589, 0.7632, 0.1709, 0.7621, 0.1747, 0.7525, 0.1609, 0.8633, 0.2178, 0.8847, 0.2176, 0.8844, 0.2289, 0.8625, 0.229, 0.9861, 0.1704, 0.998, 0.1565, 0.9865, 0.1726, 0.7435, 0.145, 0.7531, 0.1589, 0.7525, 0.1609, 0.8426, 0.2145, 0.8633, 0.2178, 0.8625, 0.229, 0.8413, 0.2254, 0.9739, 0.1821, 0.9861, 0.1704, 0.9865, 0.1726, 0.9746, 0.1864, 0.823, 0.2087, 0.8426, 0.2145, 0.8413, 0.2254, 0.8214, 0.2189, 0.9599, 0.1927, 0.9739, 0.1821, 0.9746, 0.1864, 0.9607, 0.199, 0.805, 0.2012, 0.823, 0.2087, 0.8214, 0.2189, 0.8034, 0.2102, 0.9438, 0.2019, 0.9599, 0.1927, 0.9607, 0.199, 0.9445, 0.21, 0.7889, 0.1923, 0.805, 0.2012, 0.8034, 0.2102, 0.7874, 0.1997, 0.9257, 0.2093, 0.9438, 0.2019, 0.9445, 0.21, 0.9261, 0.219, 0.775, 0.182, 0.7889, 0.1923, 0.7874, 0.1997, 0.7737, 0.1878, 0.9058, 0.2146, 0.9257, 0.2093, 0.9261, 0.219, 0.9059, 0.2254, 0.8034, 0.2102, 0.8214, 0.2189, 0.8194, 0.2273, 0.8011, 0.2175, 0.9445, 0.21, 0.9607, 0.199, 0.9623, 0.2041, 0.9461, 0.2167, 0.7874, 0.1997, 0.8034, 0.2102, 0.8011, 0.2175, 0.7852, 0.2057, 0.9261, 0.219, 0.9445, 0.21, 0.9461, 0.2167, 0.9274, 0.227, 0.7737, 0.1878, 0.7874, 0.1997, 0.7852, 0.2057, 0.7716, 0.1923, 0.9059, 0.2254, 0.9261, 0.219, 0.9274, 0.227, 0.9066, 0.2345, 0.7621, 0.1747, 0.7737, 0.1878, 0.7716, 0.1923, 0.7605, 0.1777, 0.8844, 0.2289, 0.9059, 0.2254, 0.9066, 0.2345, 0.8843, 0.2385, 0.7525, 0.1609, 0.7621, 0.1747, 0.7605, 0.1777, 0.7516, 0.1623, 0.8625, 0.229, 0.8844, 0.2289, 0.8843, 0.2385, 0.8617, 0.2386, 0.9865, 0.1726, 0.998, 0.1565, 0.9873, 0.1742, 0.7435, 0.145, 0.7525, 0.1609, 0.7516, 0.1623, 0.8413, 0.2254, 0.8625, 0.229, 0.8617, 0.2386, 0.8398, 0.2346, 0.9746, 0.1864, 0.9865, 0.1726, 0.9873, 0.1742, 0.976, 0.1897, 0.8214, 0.2189, 0.8413, 0.2254, 0.8398, 0.2346, 0.8194, 0.2273, 0.9607, 0.199, 0.9746, 0.1864, 0.976, 0.1897, 0.9623, 0.2041, 0.7516, 0.1623, 0.7605, 0.1777, 0.7583, 0.1796, 0.7504, 0.1632, 0.8617, 0.2386, 0.8843, 0.2385, 0.8848, 0.2472, 0.8609, 0.2472, 0.9873, 0.1742, 0.998, 0.1565, 0.9885, 0.1753, 0.7435, 0.145, 0.7516, 0.1623, 0.7504, 0.1632, 0.8398, 0.2346, 0.8617, 0.2386, 0.8609, 0.2472, 0.8378, 0.2428, 0.976, 0.1897, 0.9873, 0.1742, 0.9885, 0.1753, 0.9781, 0.1921, 0.8194, 0.2273, 0.8398, 0.2346, 0.8378, 0.2428, 0.8167, 0.2346, 0.9623, 0.2041, 0.976, 0.1897, 0.9781, 0.1921, 0.965, 0.2079, 0.8011, 0.2175, 0.8194, 0.2273, 0.8167, 0.2346, 0.798, 0.2235, 0.9461, 0.2167, 0.9623, 0.2041, 0.965, 0.2079, 0.9489, 0.2221, 0.7852, 0.2057, 0.8011, 0.2175, 0.798, 0.2235, 0.7819, 0.2103, 0.9274, 0.227, 0.9461, 0.2167, 0.9489, 0.2221, 0.9299, 0.2339, 0.7716, 0.1923, 0.7852, 0.2057, 0.7819, 0.2103, 0.7687, 0.1955, 0.9066, 0.2345, 0.9274, 0.227, 0.9299, 0.2339, 0.9083, 0.2425, 0.7605, 0.1777, 0.7716, 0.1923, 0.7687, 0.1955, 0.7583, 0.1796, 0.8843, 0.2385, 0.9066, 0.2345, 0.9083, 0.2425, 0.8848, 0.2472, 0.9539, 0.03447, 0.9691, 0.04962, 0.9662, 0.05329, 0.9507, 0.03969, 0.7865, 0.03596, 0.8033, 0.02378, 0.8061, 0.02997, 0.7894, 0.04079, 0.9356, 0.02152, 0.9539, 0.03447, 0.9507, 0.03969, 0.9327, 0.02822, 0.7724, 0.04991, 0.7865, 0.03596, 0.7894, 0.04079, 0.7751, 0.05332, 0.9146, 0.01157, 0.9356, 0.02152, 0.9327, 0.02822, 0.9124, 0.01948, 0.7611, 0.06509, 0.7724, 0.04991, 0.7751, 0.05332, 0.7631, 0.06717, 0.8915, 0.005475, 0.9146, 0.01157, 0.9124, 0.01948, 0.8904, 0.01412, 0.7521, 0.08102, 0.7611, 0.06509, 0.7631, 0.06717, 0.7533, 0.08197, 0.8676, 0.003999, 0.8915, 0.005475, 0.8904, 0.01412, 0.8678, 0.01264, 0.9905, 0.08361, 0.9989, 0.103, 0.9893, 0.08462, 0.7441, 0.09878, 0.7521, 0.08102, 0.7533, 0.08197, 0.8443, 0.006971, 0.8676, 0.003999, 0.8678, 0.01264, 0.8457, 0.01526, 0.9812, 0.06621, 0.9905, 0.08361, 0.9893, 0.08462, 0.9789, 0.06843, 0.8227, 0.01389, 0.8443, 0.006971, 0.8457, 0.01526, 0.825, 0.02128, 0.9691, 0.04962, 0.9812, 0.06621, 0.9789, 0.06843, 0.9662, 0.05329, 0.8033, 0.02378, 0.8227, 0.01389, 0.825, 0.02128, 0.8061, 0.02997, 0.8678, 0.01264, 0.8904, 0.01412, 0.8899, 0.02374, 0.868, 0.02228, 0.9893, 0.08462, 0.9989, 0.103, 0.9884, 0.08623, 0.7441, 0.09878, 0.7533, 0.08197, 0.7541, 0.08347, 0.8457, 0.01526, 0.8678, 0.01264, 0.868, 0.02228, 0.8467, 0.02457, 0.9789, 0.06843, 0.9893, 0.08462, 0.9884, 0.08623, 0.9773, 0.0717, 0.825, 0.02128, 0.8457, 0.01526, 0.8467, 0.02457, 0.8265, 0.02983, 0.9662, 0.05329, 0.9789, 0.06843, 0.9773, 0.0717, 0.9642, 0.05824, 0.8061, 0.02997, 0.825, 0.02128, 0.8265, 0.02983, 0.8079, 0.0374, 0.9507, 0.03969, 0.9662, 0.05329, 0.9642, 0.05824, 0.9487, 0.04625, 0.7894, 0.04079, 0.8061, 0.02997, 0.8079, 0.0374, 0.7913, 0.04689, 0.9327, 0.02822, 0.9507, 0.03969, 0.9487, 0.04625, 0.9309, 0.03618, 0.7751, 0.05332, 0.7894, 0.04079, 0.7913, 0.04689, 0.7769, 0.05793, 0.9124, 0.01948, 0.9327, 0.02822, 0.9309, 0.03618, 0.9111, 0.02852, 0.7631, 0.06717, 0.7751, 0.05332, 0.7769, 0.05793, 0.7646, 0.07022, 0.8904, 0.01412, 0.9124, 0.01948, 0.9111, 0.02852, 0.8899, 0.02374, 0.7533, 0.08197, 0.7631, 0.06717, 0.7646, 0.07022, 0.7541, 0.08347, 0.7913, 0.04689, 0.8079, 0.0374, 0.8089, 0.04643, 0.7924, 0.0544, 0.9309, 0.03618, 0.9487, 0.04625, 0.9476, 0.0543, 0.9299, 0.04578, 0.7769, 0.05793, 0.7913, 0.04689, 0.7924, 0.0544, 0.7778, 0.06373, 0.9111, 0.02852, 0.9309, 0.03618, 0.9299, 0.04578, 0.9104, 0.03927, 0.7646, 0.07022, 0.7769, 0.05793, 0.7778, 0.06373, 0.7654, 0.07416, 0.8899, 0.02374, 0.9111, 0.02852, 0.9104, 0.03927, 0.8895, 0.03503, 0.7541, 0.08347, 0.7646, 0.07022, 0.7654, 0.07416, 0.7546, 0.08547, 0.868, 0.02228, 0.8899, 0.02374, 0.8895, 0.03503, 0.8682, 0.03352, 0.9884, 0.08623, 0.9989, 0.103, 0.9878, 0.08839, 0.7441, 0.09878, 0.7541, 0.08347, 0.7546, 0.08547, 0.8467, 0.02457, 0.868, 0.02228, 0.8682, 0.03352, 0.8473, 0.03555, 0.9773, 0.0717, 0.9884, 0.08623, 0.9878, 0.08839, 0.9764, 0.07595, 0.8265, 0.02983, 0.8467, 0.02457, 0.8473, 0.03555, 0.8274, 0.04008, 0.9642, 0.05824, 0.9773, 0.0717, 0.9764, 0.07595, 0.9631, 0.06448, 0.8079, 0.0374, 0.8265, 0.02983, 0.8274, 0.04008, 0.8089, 0.04643, 0.9487, 0.04625, 0.9642, 0.05824, 0.9631, 0.06448, 0.9476, 0.0543, 0.9878, 0.08839, 0.9989, 0.103, 0.9876, 0.09103, 0.7441, 0.09878, 0.7546, 0.08547, 0.7547, 0.08792, 0.8473, 0.03555, 0.8682, 0.03352, 0.8681, 0.04551, 0.8572, 0.04795, 0.8511, 0.05218, 0.9764, 0.07595, 0.9878, 0.08839, 0.9876, 0.09103, 0.976, 0.0811, 0.8274, 0.04008, 0.8473, 0.03555, 0.8511, 0.05218, 0.828, 0.05238, 0.9631, 0.06448, 0.9764, 0.07595, 0.976, 0.0811, 0.9627, 0.07196, 0.8089, 0.04643, 0.8274, 0.04008, 0.828, 0.05238, 0.8094, 0.05715, 0.9476, 0.0543, 0.9631, 0.06448, 0.9627, 0.07196, 0.9471, 0.06387, 0.7924, 0.0544, 0.8089, 0.04643, 0.8094, 0.05715, 0.7927, 0.06334, 0.9299, 0.04578, 0.9476, 0.0543, 0.9471, 0.06387, 0.9295, 0.05712, 0.7778, 0.06373, 0.7924, 0.0544, 0.7927, 0.06334, 0.7781, 0.07067, 0.9104, 0.03927, 0.9299, 0.04578, 0.9295, 0.05712, 0.91, 0.05202, 0.7654, 0.07416, 0.7778, 0.06373, 0.7781, 0.07067, 0.7656, 0.07893, 0.8895, 0.03503, 0.9104, 0.03927, 0.91, 0.05202, 0.8861, 0.05222, 0.7546, 0.08547, 0.7654, 0.07416, 0.7656, 0.07893, 0.7547, 0.08792, 0.8682, 0.03352, 0.8895, 0.03503, 0.8861, 0.05222, 0.8795, 0.04809, 0.8681, 0.04551, 0.9295, 0.05712, 0.9471, 0.06387, 0.9473, 0.07486, 0.9296, 0.07013, 0.7781, 0.07067, 0.7927, 0.06334, 0.7923, 0.0736, 0.7777, 0.07865, 0.91, 0.05202, 0.9295, 0.05712, 0.9296, 0.07013, 0.91, 0.06668, 0.7656, 0.07893, 0.7781, 0.07067, 0.7777, 0.07865, 0.7653, 0.08441, 0.8861, 0.05222, 0.91, 0.05202, 0.91, 0.06668, 0.8899, 0.06441, 0.8885, 0.05753, 0.7547, 0.08792, 0.7656, 0.07893, 0.7653, 0.08441, 0.7545, 0.09072, 0.9876, 0.09103, 0.9989, 0.103, 0.9878, 0.09407, 0.7441, 0.09878, 0.7547, 0.08792, 0.7545, 0.09072, 0.976, 0.0811, 0.9876, 0.09103, 0.9878, 0.09407, 0.9763, 0.08703, 0.828, 0.05238, 0.8511, 0.05218, 0.8494, 0.05746, 0.849, 0.06425, 0.828, 0.06642, 0.9627, 0.07196, 0.976, 0.0811, 0.9763, 0.08703, 0.9629, 0.08056, 0.8094, 0.05715, 0.828, 0.05238, 0.828, 0.06642, 0.8091, 0.06943, 0.9471, 0.06387, 0.9627, 0.07196, 0.9629, 0.08056, 0.9473, 0.07486, 0.7927, 0.06334, 0.8094, 0.05715, 0.8091, 0.06943, 0.7923, 0.0736, 0.9763, 0.08703, 0.9878, 0.09407, 0.9883, 0.09742, 0.9771, 0.09359, 0.828, 0.06642, 0.849, 0.06425, 0.8508, 0.07127, 0.851, 0.07737, 0.8271, 0.08163, 0.9629, 0.08056, 0.9763, 0.08703, 0.9771, 0.09359, 0.9639, 0.09013, 0.8091, 0.06943, 0.828, 0.06642, 0.8271, 0.08163, 0.8082, 0.08304, 0.9473, 0.07486, 0.9629, 0.08056, 0.9639, 0.09013, 0.9482, 0.08711, 0.7923, 0.0736, 0.8091, 0.06943, 0.8082, 0.08304, 0.7913, 0.08501, 0.9296, 0.07013, 0.9473, 0.07486, 0.9482, 0.08711, 0.9303, 0.08459, 0.7777, 0.07865, 0.7923, 0.0736, 0.7913, 0.08501, 0.7767, 0.08751, 0.91, 0.06668, 0.9296, 0.07013, 0.9303, 0.08459, 0.9104, 0.0826, 0.7653, 0.08441, 0.7777, 0.07865, 0.7767, 0.08751, 0.7644, 0.09046, 0.8899, 0.06441, 0.91, 0.06668, 0.9104, 0.0826, 0.8853, 0.07781, 0.8865, 0.07199, 0.7545, 0.09072, 0.7653, 0.08441, 0.7644, 0.09046, 0.754, 0.09381, 0.9878, 0.09407, 0.9989, 0.103, 0.9883, 0.09742, 0.7441, 0.09878, 0.7545, 0.09072, 0.754, 0.09381, 0.7767, 0.08751, 0.7913, 0.08501, 0.7896, 0.09737, 0.775, 0.09705, 0.9104, 0.0826, 0.9303, 0.08459, 0.9315, 0.1004, 0.9112, 0.1002, 0.7644, 0.09046, 0.7767, 0.08751, 0.775, 0.09705, 0.7629, 0.09693, 0.8853, 0.07781, 0.9104, 0.0826, 0.9112, 0.1002, 0.8897, 0.09993, 0.754, 0.09381, 0.7644, 0.09046, 0.7629, 0.09693, 0.7531, 0.09708, 0.8678, 0.08552, 0.8793, 0.08226, 0.8853, 0.07781, 0.8897, 0.09993, 0.8678, 0.1, 0.9883, 0.09742, 0.9989, 0.103, 0.9892, 0.101, 0.7441, 0.09878, 0.754, 0.09381, 0.7531, 0.09708, 0.851, 0.07737, 0.8563, 0.08274, 0.8678, 0.08552, 0.8678, 0.1, 0.8459, 0.09899, 0.9771, 0.09359, 0.9883, 0.09742, 0.9892, 0.101, 0.9786, 0.1006, 0.8271, 0.08163, 0.851, 0.07737, 0.8459, 0.09899, 0.8256, 0.09833, 0.9639, 0.09013, 0.9771, 0.09359, 0.9786, 0.1006, 0.9655, 0.1005, 0.8082, 0.08304, 0.8271, 0.08163, 0.8256, 0.09833, 0.8066, 0.0978, 0.9482, 0.08711, 0.9639, 0.09013, 0.9655, 0.1005, 0.9497, 0.1004, 0.7913, 0.08501, 0.8082, 0.08304, 0.8066, 0.0978, 0.7896, 0.09737, 0.9303, 0.08459, 0.9482, 0.08711, 0.9497, 0.1004, 0.9315, 0.1004, 0.8256, 0.09833, 0.8459, 0.09899, 0.8445, 0.1198, 0.8236, 0.1175, 0.9655, 0.1005, 0.9786, 0.1006, 0.981, 0.1096, 0.9681, 0.1131, 0.8066, 0.0978, 0.8256, 0.09833, 0.8236, 0.1175, 0.8042, 0.115, 0.9497, 0.1004, 0.9655, 0.1005, 0.9681, 0.1131, 0.9521, 0.1163, 0.7896, 0.09737, 0.8066, 0.0978, 0.8042, 0.115, 0.7869, 0.112, 0.9315, 0.1004, 0.9497, 0.1004, 0.9521, 0.1163, 0.9333, 0.1189, 0.775, 0.09705, 0.7896, 0.09737, 0.7869, 0.112, 0.7723, 0.1087, 0.9112, 0.1002, 0.9315, 0.1004, 0.9333, 0.1189, 0.9123, 0.1206, 0.7629, 0.09693, 0.775, 0.09705, 0.7723, 0.1087, 0.7605, 0.1052, 0.8897, 0.09993, 0.9112, 0.1002, 0.9123, 0.1206, 0.89, 0.1214, 0.7531, 0.09708, 0.7629, 0.09693, 0.7605, 0.1052, 0.7514, 0.1018, 0.8678, 0.1, 0.8897, 0.09993, 0.89, 0.1214, 0.8672, 0.1214, 0.9892, 0.101, 0.9989, 0.103, 0.9909, 0.1062, 0.7441, 0.09878, 0.7531, 0.09708, 0.7514, 0.1018, 0.8459, 0.09899, 0.8678, 0.1, 0.8672, 0.1214, 0.8445, 0.1198, 0.9786, 0.1006, 0.9892, 0.101, 0.9909, 0.1062, 0.981, 0.1096, 0.8944, 0.4058, 0.9594, 0.4058, 0.9594, 0.418, 0.8944, 0.418, 0.8944, 0.418, 0.9594, 0.418, 0.9594, 0.4253, 0.8944, 0.4253, 0.8944, 0.4253, 0.9594, 0.4253, 0.9594, 0.4319, 0.8944, 0.4319, 0.8944, 0.4319, 0.9594, 0.4319, 0.9594, 0.4399, 0.8944, 0.4399, 0.8936, 0.2956, 0.9586, 0.2956, 0.9586, 0.3026, 0.8936, 0.3026, 0.8936, 0.3026, 0.9586, 0.3026, 0.9586, 0.3085, 0.8936, 0.3085, 0.8936, 0.3085, 0.9586, 0.3085, 0.9586, 0.3164, 0.8936, 0.3164, 0.8936, 0.3164, 0.9586, 0.3164, 0.9586, 0.3287, 0.8936, 0.3287, 0.8936, 0.3287, 0.9586, 0.3287, 0.9586, 0.3409, 0.8936, 0.3409, 0.8936, 0.3409, 0.9586, 0.3409, 0.9586, 0.3489, 0.8936, 0.3489, 0.8936, 0.3489, 0.9586, 0.3489, 0.9586, 0.3547, 0.8936, 0.3547, 0.8936, 0.3547, 0.9586, 0.3547, 0.9586, 0.3618, 0.8936, 0.3618, 0.8944, 0.3717, 0.9594, 0.3717, 0.9594, 0.3797, 0.8944, 0.3797, 0.8944, 0.3797, 0.9594, 0.3797, 0.9594, 0.3863, 0.8944, 0.3863, 0.8944, 0.3863, 0.9594, 0.3863, 0.9594, 0.3936, 0.8944, 0.3936, 0.8944, 0.3936, 0.9594, 0.3936, 0.9594, 0.4058, 0.8944, 0.4058, 0.8253, 0.8272, 0.826, 0.8197, 0.8281, 0.8161, 0.8336, 0.8161, 0.8169, 0.8383, 0.8199, 0.823, 0.826, 0.8197, 0.8253, 0.8272, 0.8086, 0.8494, 0.8098, 0.8262, 0.8199, 0.823, 0.8169, 0.8383, 0.8003, 0.8605, 0.7964, 0.8289, 0.8098, 0.8262, 0.8086, 0.8494, 0.7801, 0.8651, 0.7799, 0.8312, 0.7964, 0.8289, 0.8003, 0.8605, 0.76, 0.8697, 0.7612, 0.8328, 0.7799, 0.8312, 0.7801, 0.8651, 0.7399, 0.8743, 0.7409, 0.8339, 0.7612, 0.8328, 0.76, 0.8697, 0.7197, 0.8789, 0.7197, 0.8342, 0.7409, 0.8339, 0.7399, 0.8743, 0.6996, 0.8743, 0.6986, 0.8339, 0.7197, 0.8342, 0.7197, 0.8789, 0.6794, 0.8697, 0.6782, 0.8328, 0.6986, 0.8339, 0.6996, 0.8743, 0.6593, 0.8651, 0.6595, 0.8312, 0.6782, 0.8328, 0.6794, 0.8697, 0.6392, 0.8605, 0.6431, 0.8289, 0.6595, 0.8312, 0.6593, 0.8651, 0.6308, 0.8494, 0.6296, 0.8262, 0.6431, 0.8289, 0.6392, 0.8605, 0.6225, 0.8383, 0.6196, 0.823, 0.6296, 0.8262, 0.6308, 0.8494, 0.6141, 0.8272, 0.6134, 0.8197, 0.6196, 0.823, 0.6225, 0.8383, 0.6058, 0.8161, 0.6113, 0.8161, 0.6134, 0.8197, 0.6141, 0.8272, 0.6139, 0.7937, 0.6131, 0.8012, 0.6111, 0.8048, 0.6056, 0.8048, 0.6222, 0.7826, 0.6193, 0.7979, 0.6131, 0.8012, 0.6139, 0.7937, 0.6306, 0.7715, 0.6293, 0.7947, 0.6193, 0.7979, 0.6222, 0.7826, 0.6389, 0.7604, 0.6428, 0.792, 0.6293, 0.7947, 0.6306, 0.7715, 0.6591, 0.7558, 0.6592, 0.7897, 0.6428, 0.792, 0.6389, 0.7604, 0.6792, 0.7512, 0.678, 0.7881, 0.6592, 0.7897, 0.6591, 0.7558, 0.6993, 0.7466, 0.6983, 0.787, 0.678, 0.7881, 0.6792, 0.7512, 0.7195, 0.742, 0.7195, 0.7867, 0.6983, 0.787, 0.6993, 0.7466, 0.7396, 0.7466, 0.7406, 0.787, 0.7195, 0.7867, 0.7195, 0.742, 0.7597, 0.7512, 0.7609, 0.7881, 0.7406, 0.787, 0.7396, 0.7466, 0.7799, 0.7558, 0.7797, 0.7897, 0.7609, 0.7881, 0.7597, 0.7512, 0.8, 0.7604, 0.7961, 0.792, 0.7797, 0.7897, 0.7799, 0.7558, 0.8084, 0.7715, 0.8096, 0.7947, 0.7961, 0.792, 0.8, 0.7604, 0.8167, 0.7826, 0.8196, 0.7979, 0.8096, 0.7947, 0.8084, 0.7715, 0.825, 0.7937, 0.8258, 0.8012, 0.8196, 0.7979, 0.8167, 0.7826, 0.8334, 0.8048, 0.8279, 0.8048, 0.8258, 0.8012, 0.825, 0.7937, 0.8256, 0.87, 0.827, 0.8667, 0.8291, 0.8589, 0.834, 0.8589, 0.8264, 0.7336, 0.825, 0.7303, 0.8334, 0.7414, 0.8285, 0.7414, 0.6999, 0.917, 0.6988, 0.8983, 0.7201, 0.8991, 0.7201, 0.9216, 0.7413, 0.8983, 0.7402, 0.917, 0.7201, 0.9216, 0.7201, 0.8991, 0.7402, 0.917, 0.7413, 0.8983, 0.7618, 0.896, 0.7604, 0.9124, 0.7604, 0.9124, 0.7618, 0.896, 0.7806, 0.8923, 0.7805, 0.9078, 0.7805, 0.9078, 0.7806, 0.8923, 0.7971, 0.8873, 0.8006, 0.9032, 0.8107, 0.8812, 0.809, 0.8921, 0.8006, 0.9032, 0.7971, 0.8873, 0.6798, 0.9124, 0.6784, 0.896, 0.6988, 0.8983, 0.6999, 0.917, 0.6597, 0.9078, 0.6595, 0.8923, 0.6784, 0.896, 0.6798, 0.9124, 0.6395, 0.9032, 0.643, 0.8873, 0.6595, 0.8923, 0.6597, 0.9078, 0.6312, 0.8921, 0.6295, 0.8812, 0.643, 0.8873, 0.6395, 0.9032, 0.6229, 0.8811, 0.6194, 0.8743, 0.6295, 0.8812, 0.6312, 0.8921, 0.6145, 0.87, 0.6132, 0.8667, 0.6194, 0.8743, 0.6229, 0.8811, 0.6062, 0.8589, 0.6111, 0.8589, 0.6132, 0.8667, 0.6145, 0.87, 0.6139, 0.7303, 0.6126, 0.7336, 0.6105, 0.7414, 0.6056, 0.7414, 0.6222, 0.7193, 0.6188, 0.7261, 0.6126, 0.7336, 0.6139, 0.7303, 0.6306, 0.7082, 0.6288, 0.7191, 0.6188, 0.7261, 0.6222, 0.7193, 0.6389, 0.6971, 0.6424, 0.713, 0.6288, 0.7191, 0.6306, 0.7082, 0.6591, 0.6925, 0.6589, 0.708, 0.6424, 0.713, 0.6389, 0.6971, 0.6792, 0.6879, 0.6778, 0.7043, 0.6589, 0.708, 0.6591, 0.6925, 0.6993, 0.6833, 0.6982, 0.702, 0.6778, 0.7043, 0.6792, 0.6879, 0.7195, 0.6787, 0.7195, 0.7012, 0.6982, 0.702, 0.6993, 0.6833, 0.7396, 0.6833, 0.7407, 0.702, 0.7195, 0.7012, 0.7195, 0.6787, 0.7597, 0.6879, 0.7612, 0.7043, 0.7407, 0.702, 0.7396, 0.6833, 0.7799, 0.6925, 0.78, 0.708, 0.7612, 0.7043, 0.7597, 0.6879, 0.78, 0.708, 0.7799, 0.6925, 0.8, 0.6971, 0.7965, 0.713, 0.8084, 0.7082, 0.8101, 0.7191, 0.7965, 0.713, 0.8, 0.6971, 0.8167, 0.7193, 0.8202, 0.7261, 0.8101, 0.7191, 0.8084, 0.7082, 0.825, 0.7303, 0.8264, 0.7336, 0.8202, 0.7261, 0.8167, 0.7193, 0.809, 0.8921, 0.8107, 0.8812, 0.8208, 0.8743, 0.8173, 0.8811, 0.8173, 0.8811, 0.8208, 0.8743, 0.827, 0.8667, 0.8256, 0.87])
me_cube_002.materials.append(mat_material)
me_cube_002.materials.append(mat_blade)
me_cube_002.materials.append(mat_fastening)
me_cube_002.materials.append(mat_plate_blade)
me_cube_002.materials.append(mat_plate_handle)
me_cube_002.materials.append(mat_plate_loop_handle)
me_cube_002.materials.append(mat_plate_loop_blade)
me_cube_002.materials.append(mat_handle)
me_cube_002.materials.append(mat_end_hole_blade)
me_cube_002.materials.append(mat_end_hole_end)
me_cube_002.materials.append(mat_end_001)
me_cube_002.materials.append(mat_plate_001)
me_cube_002.use_remesh_preserve_volume = False
me_cube_002.use_remesh_preserve_attributes = False
me_cube_002.use_mirror_vertex_groups = False
me_cube_002.update()

# ---- objects
ob_point_002 = bpy.data.objects.new('Point.002', light_point_001)
ob_point_001 = bpy.data.objects.new('Point.001', light_point_001)
ob_point = bpy.data.objects.new('Point', light_point_001)
ob_plane = bpy.data.objects.new('Plane', me_plane)
ob_cube = bpy.data.objects.new('Cube', me_cube_002)

# ---- transforms, parenting, visibility, modifiers, constraints
ob_point_002.location = (-13.47, 28.06, 12.74)
ob_point_002.lineart.crease_threshold = 0.0
ob_point_001.location = (-16.18, 20.83, 19.57)
ob_point_001.lineart.crease_threshold = 0.0
ob_point.location = (-7.643, 27.06, 19.92)
ob_point.lineart.crease_threshold = 0.0
ob_plane.location = (-15.59, 18.11, 18.33)
ob_plane.rotation_euler = (1.571, -4.371e-08, 1.571)
ob_plane.scale = (19.61, 19.61, 1.0)
ob_plane.hide_viewport = True
ob_plane.lineart.crease_threshold = 0.0
ob_cube.location = (-12.35, 13.14, 16.35)
ob_cube.rotation_euler = (1.571, -0.0, 0.0)
ob_cube.scale = (1.0, 0.5506, 0.6174)
ob_cube.lineart.crease_threshold = 0.0
_vg = ob_cube.vertex_groups.new(name='Group')
_vg = ob_cube.vertex_groups.new(name='TEXTURE')

# ---- collection membership
col_collection_1.objects.link(ob_point_002)
col_collection_1.objects.link(ob_point_001)
col_collection_1.objects.link(ob_point)
col_collection_1.objects.link(ob_plane)
col_collection_1.objects.link(ob_cube)

# ---- scene / render settings (as saved in the file)
scene.frame_start = 1; scene.frame_end = 250; scene.frame_set(3)
scene.render.engine = 'BLENDER_EEVEE_NEXT'
scene.render.resolution_percentage = 50
scene.render.dither_intensity = 0.0
scene.cycles.use_denoising = False
scene.cycles.samples = 128
scene.cycles.sampling_pattern = 'TABULATED_SOBOL'
scene.cycles.light_sampling_threshold = 0.0
scene.cycles.use_adaptive_sampling = False
scene.cycles.use_light_tree = False
scene.cycles.blur_glossy = 0.0
scene.cycles.sample_clamp_indirect = 0.0
scene.view_settings.view_transform = 'Standard'
bpy.context.view_layer.update()

# ---- added for rendering (the .blend has no active camera): camera
cam_auto = bpy.data.cameras.new('AutoCamera')
cam_auto.lens = 50.0
cam_auto.sensor_width = 36.0
cam_auto.clip_end = 1000.0
ob_auto_camera = bpy.data.objects.new('AutoCamera', cam_auto)
scene.collection.objects.link(ob_auto_camera)
ob_auto_camera.location = (33.1092, -29.9207, 40.4872)
ob_auto_camera.rotation_euler = (1.09748, -7.21219e-08, 0.694738)
scene.camera = ob_auto_camera
bpy.context.view_layer.update()
